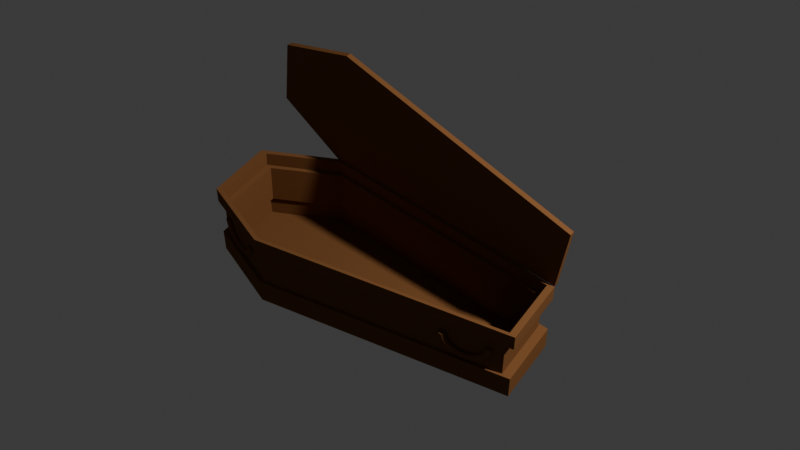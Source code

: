 # Source: tabut.blend  (saved by Blender 4.4.32; exported with 4.5.12 LTS)
import bpy
from mathutils import Matrix  # noqa: F401  (used for matrix-valued properties, if any)

bpy.ops.wm.read_factory_settings(use_empty=True)
scene = bpy.context.scene
scene.name = 'Scene'

# ---- collections
col_collection = bpy.data.collections.new('Collection'); scene.collection.children.link(col_collection)

# ---- materials (node trees are filled in below, after node groups)
mat_tabut = bpy.data.materials.new('tabut')

# ---- material node trees
mat_tabut.use_nodes = True; mat_tabut.node_tree.nodes.clear()
_N = mat_tabut.node_tree.nodes; _L = mat_tabut.node_tree.links
n0 = _N.new('ShaderNodeBsdfPrincipled'); n0.name = 'Principled BSDF'; n0.location = (10, 300)
n0.inputs[0].default_value = (0.1912, 0.08228, 0.03071, 1.0)
n0.inputs[2].default_value = 0.7
n0.inputs[3].default_value = 1.0
n1 = _N.new('ShaderNodeOutputMaterial'); n1.name = 'Material Output'; n1.location = (300, 300)
_L.new(n0.outputs[0], n1.inputs[0])
n1.is_active_output = True

# ---- world
world_world = bpy.data.worlds.new('World'); scene.world = world_world
world_world.use_nodes = True; world_world.node_tree.nodes.clear()
_N = world_world.node_tree.nodes; _L = world_world.node_tree.links
n0 = _N.new('ShaderNodeOutputWorld'); n0.name = 'World Output'; n0.location = (300, 300)
n1 = _N.new('ShaderNodeBackground'); n1.name = 'Background'; n1.location = (10, 300)
n1.inputs[0].default_value = (0.05088, 0.05088, 0.05088, 1.0)
_L.new(n1.outputs[0], n0.inputs[0])
n0.is_active_output = True
world_world.color = (0.05088, 0.05088, 0.05088)
world_world.sun_shadow_jitter_overblur = 0.0

# ---- cameras
cam_camera = bpy.data.cameras.new('Camera')
cam_camera.clip_end = 100.0
cam_camera.ortho_scale = 7.314

# ---- lights
light_light = bpy.data.lights.new('Light', 'POINT')
light_light.energy = 1000.0
light_light.shadow_soft_size = 0.1

# ---- meshes
me_tabut = bpy.data.meshes.new('tabut')
me_tabut.from_pydata([(-0.2293, -0.6916, 0.1018), (-0.2189, -0.6901, 0.1052), (-0.2125, -0.6892, 0.1139), (-0.2125, -0.6892, 0.1248), (-0.2189, -0.6901, 0.1336), (-0.2293, -0.6916, 0.1369), (-0.2397, -0.6931, 0.1336), (-0.2461, -0.6941, 0.1248), (-0.2461, -0.6941, 0.1139), (-0.2397, -0.6931, 0.1052), (-0.2326, -0.6685, 0.1035), (-0.2222, -0.6676, 0.1068), (-0.2155, -0.6681, 0.1154), (-0.2153, -0.67, 0.1262), (-0.2215, -0.6724, 0.1348), (-0.2318, -0.6745, 0.1381), (-0.2422, -0.6755, 0.1348), (-0.2489, -0.6749, 0.1262), (-0.2491, -0.673, 0.1154), (-0.2429, -0.6706, 0.1068), (-0.2359, -0.6459, 0.1084), (-0.2254, -0.6455, 0.1116), (-0.2185, -0.6476, 0.1199), (-0.218, -0.6513, 0.1302), (-0.224, -0.6552, 0.1386), (-0.2342, -0.6578, 0.1418), (-0.2447, -0.6582, 0.1386), (-0.2516, -0.6562, 0.1302), (-0.2521, -0.6525, 0.1199), (-0.2461, -0.6486, 0.1116), (-0.239, -0.6245, 0.1165), (-0.2284, -0.6246, 0.1195), (-0.2213, -0.6281, 0.1273), (-0.2205, -0.6335, 0.1369), (-0.2263, -0.6388, 0.1448), (-0.2365, -0.642, 0.1478), (-0.2471, -0.6418, 0.1448), (-0.2541, -0.6384, 0.1369), (-0.2549, -0.6329, 0.1273), (-0.2492, -0.6276, 0.1195), (-0.2419, -0.6047, 0.1275), (-0.2312, -0.6053, 0.1302), (-0.2239, -0.6101, 0.1373), (-0.2229, -0.6171, 0.1461), (-0.2285, -0.6237, 0.1532), (-0.2386, -0.6274, 0.1559), (-0.2493, -0.6267, 0.1532), (-0.2565, -0.6219, 0.1461), (-0.2575, -0.6149, 0.1373), (-0.252, -0.6083, 0.1302), (-0.2444, -0.587, 0.1412), (-0.2337, -0.5881, 0.1436), (-0.2263, -0.594, 0.1498), (-0.2251, -0.6024, 0.1575), (-0.2305, -0.6102, 0.1637), (-0.2405, -0.6143, 0.166), (-0.2512, -0.6132, 0.1637), (-0.2587, -0.6073, 0.1575), (-0.2599, -0.5989, 0.1498), (-0.2544, -0.5911, 0.1436), (-0.2466, -0.5719, 0.1573), (-0.2358, -0.5734, 0.1592), (-0.2283, -0.5803, 0.1644), (-0.2269, -0.5899, 0.1708), (-0.2321, -0.5987, 0.1759), (-0.2421, -0.6032, 0.1779), (-0.2529, -0.6017, 0.1759), (-0.2605, -0.5948, 0.1708), (-0.2619, -0.5852, 0.1644), (-0.2566, -0.5764, 0.1592), (-0.2484, -0.5598, 0.1753), (-0.2375, -0.5616, 0.1768), (-0.2299, -0.5692, 0.1808), (-0.2283, -0.5799, 0.1857), (-0.2335, -0.5894, 0.1897), (-0.2434, -0.5942, 0.1912), (-0.2543, -0.5924, 0.1897), (-0.2619, -0.5847, 0.1857), (-0.2635, -0.5741, 0.1808), (-0.2583, -0.5646, 0.1768), (-0.2497, -0.5509, 0.1948), (-0.2388, -0.5529, 0.1958), (-0.231, -0.5612, 0.1985), (-0.2294, -0.5725, 0.2019), (-0.2345, -0.5826, 0.2046), (-0.2444, -0.5876, 0.2056), (-0.2552, -0.5856, 0.2046), (-0.263, -0.5774, 0.2019), (-0.2646, -0.566, 0.1985), (-0.2595, -0.5559, 0.1958), (-0.2505, -0.5455, 0.2153), (-0.2395, -0.5476, 0.2158), (-0.2317, -0.5562, 0.2172), (-0.23, -0.568, 0.2189), (-0.2351, -0.5785, 0.2203), (-0.2449, -0.5836, 0.2208), (-0.2558, -0.5815, 0.2203), (-0.2636, -0.5729, 0.2189), (-0.2654, -0.5611, 0.2172), (-0.2603, -0.5506, 0.2158), (-0.2507, -0.5437, 0.2364), (-0.2398, -0.5459, 0.2364), (-0.232, -0.5546, 0.2364), (-0.2303, -0.5665, 0.2364), (-0.2353, -0.5771, 0.2364), (-0.2451, -0.5823, 0.2364), (-0.256, -0.5801, 0.2364), (-0.2639, -0.5714, 0.2364), (-0.2656, -0.5594, 0.2364), (-0.2606, -0.5489, 0.2364), (-0.2078, -0.8396, 0.2364), (-0.198, -0.8344, 0.2364), (-0.193, -0.8238, 0.2364), (-0.1947, -0.8119, 0.2364), (-0.2025, -0.8032, 0.2364), (-0.2134, -0.801, 0.2364), (-0.2233, -0.8062, 0.2364), (-0.2283, -0.8168, 0.2364), (-0.2266, -0.8287, 0.2364), (-0.2187, -0.8374, 0.2364), (-0.2081, -0.8378, 0.2153), (-0.1982, -0.8326, 0.2158), (-0.1932, -0.8222, 0.2172), (-0.1949, -0.8104, 0.2189), (-0.2027, -0.8018, 0.2203), (-0.2136, -0.7996, 0.2208), (-0.2235, -0.8048, 0.2203), (-0.2285, -0.8152, 0.2189), (-0.2268, -0.827, 0.2172), (-0.219, -0.8356, 0.2158), (-0.2089, -0.8323, 0.1948), (-0.199, -0.8273, 0.1958), (-0.1939, -0.8172, 0.1985), (-0.1956, -0.8059, 0.2019), (-0.2033, -0.7976, 0.2046), (-0.2142, -0.7956, 0.2056), (-0.2241, -0.8006, 0.2046), (-0.2292, -0.8108, 0.2019), (-0.2275, -0.8221, 0.1985), (-0.2198, -0.8303, 0.1958), (-0.2102, -0.8235, 0.1753), (-0.2003, -0.8187, 0.1768), (-0.1951, -0.8091, 0.1808), (-0.1966, -0.7985, 0.1857), (-0.2043, -0.7908, 0.1897), (-0.2151, -0.7891, 0.1912), (-0.2251, -0.7939, 0.1897), (-0.2302, -0.8034, 0.1857), (-0.2287, -0.814, 0.1808), (-0.221, -0.8217, 0.1768), (-0.2119, -0.8113, 0.1573), (-0.202, -0.8068, 0.1592), (-0.1967, -0.7981, 0.1644), (-0.1981, -0.7885, 0.1708), (-0.2056, -0.7816, 0.1759), (-0.2164, -0.7801, 0.1779), (-0.2264, -0.7846, 0.1759), (-0.2317, -0.7933, 0.1708), (-0.2303, -0.803, 0.1644), (-0.2227, -0.8098, 0.1592), (-0.2141, -0.7962, 0.1412), (-0.2041, -0.7921, 0.1436), (-0.1987, -0.7844, 0.1498), (-0.1999, -0.7759, 0.1575), (-0.2073, -0.7701, 0.1637), (-0.2181, -0.769, 0.166), (-0.2281, -0.7731, 0.1637), (-0.2335, -0.7808, 0.1575), (-0.2323, -0.7893, 0.1498), (-0.2249, -0.7951, 0.1436), (-0.2167, -0.7786, 0.1275), (-0.2066, -0.7749, 0.1302), (-0.201, -0.7683, 0.1373), (-0.202, -0.7613, 0.1461), (-0.2093, -0.7566, 0.1532), (-0.22, -0.7559, 0.1559), (-0.23, -0.7596, 0.1532), (-0.2356, -0.7662, 0.1461), (-0.2346, -0.7732, 0.1373), (-0.2274, -0.7779, 0.1302), (-0.2195, -0.7588, 0.1165), (-0.2094, -0.7556, 0.1195), (-0.2036, -0.7503, 0.1273), (-0.2044, -0.7449, 0.1369), (-0.2114, -0.7414, 0.1448), (-0.2221, -0.7413, 0.1478), (-0.2322, -0.7445, 0.1448), (-0.238, -0.7498, 0.1369), (-0.2372, -0.7552, 0.1273), (-0.2302, -0.7586, 0.1195), (-0.2226, -0.7373, 0.1084), (-0.2124, -0.7347, 0.1116), (-0.2064, -0.7308, 0.1199), (-0.207, -0.7271, 0.1302), (-0.2138, -0.7251, 0.1386), (-0.2244, -0.7254, 0.1418), (-0.2346, -0.7281, 0.1386), (-0.2406, -0.732, 0.1302), (-0.24, -0.7357, 0.1199), (-0.2332, -0.7377, 0.1116), (-0.2259, -0.7148, 0.1035), (-0.2156, -0.7127, 0.1068), (-0.2094, -0.7103, 0.1154), (-0.2097, -0.7084, 0.1262), (-0.2163, -0.7078, 0.1348), (-0.2268, -0.7087, 0.1381), (-0.2371, -0.7108, 0.1348), (-0.2433, -0.7133, 0.1262), (-0.243, -0.7151, 0.1154), (-0.2364, -0.7157, 0.1068), (-0.2005, -0.95, -0.0716), (-0.2005, -0.95, 0.0716), (-0.1964, 0.95, -0.07014), (-0.1964, 0.95, 0.07014), (0.2005, -0.95, -0.0716), (0.2005, -0.95, 0.0716), (0.1964, 0.95, -0.07014), (0.1964, 0.95, 0.07014), (-0.3866, 0.5257, -0.07613), (-0.3866, 0.5257, 0.06885), (0.3866, 0.5257, -0.07613), (0.3866, 0.5257, 0.06885), (-0.369, 0.5097, 0.06891), (-0.1874, 0.9147, 0.07014), (0.1874, 0.9147, 0.07014), (0.369, 0.5097, 0.06891), (0.1913, -0.8987, 0.07153), (-0.1913, -0.8987, 0.07153), (-0.369, 0.5096, 0.3057), (-0.1874, 0.9145, 0.307), (0.1874, 0.9145, 0.307), (0.369, 0.5096, 0.3057), (0.1913, -0.8989, 0.3084), (-0.1913, -0.8989, 0.3084), (-0.3878, 0.5266, 0.3084), (-0.197, 0.9521, 0.3097), (0.197, 0.9521, 0.3097), (0.3878, 0.5265, 0.3084), (0.2011, -0.9534, 0.3112), (-0.2011, -0.9534, 0.3112), (-0.3878, 0.5265, 0.4013), (-0.197, 0.9521, 0.4026), (0.197, 0.9521, 0.4026), (0.3878, 0.5265, 0.4013), (0.2011, -0.9535, 0.4041), (-0.2011, -0.9535, 0.4041), (-0.1903, -0.9192, -0.0672), (-0.1903, -0.9196, 0.06712), (-0.1903, 0.9145, -0.06566), (-0.1901, 0.916, 0.06539), (0.1903, -0.9192, -0.0672), (0.1903, -0.9196, 0.06712), (0.1903, 0.9145, -0.06566), (0.1901, 0.916, 0.06539), (-0.3707, 0.5159, -0.07151), (-0.3704, 0.5161, 0.06433), (0.3707, 0.5159, -0.07151), (0.3704, 0.5161, 0.06433), (-0.358, 0.5032, 0.06261), (-0.1826, 0.8886, 0.06412), (0.1826, 0.8886, 0.06412), (0.358, 0.5032, 0.06261), (0.185, -0.8804, 0.06499), (-0.185, -0.8804, 0.06499), (-0.3538, 0.5014, 0.3108), (-0.1816, 0.8801, 0.3117), (0.1816, 0.8801, 0.3117), (0.3538, 0.5014, 0.3108), (0.1819, -0.874, 0.3138), (-0.1819, -0.874, 0.3138), (-0.3702, 0.5158, 0.3122), (-0.19, 0.9141, 0.3135), (0.19, 0.9141, 0.3135), (0.3702, 0.5158, 0.3122), (0.1903, -0.9203, 0.315), (-0.1903, -0.9203, 0.315), (-0.3674, 0.5144, 0.4013), (-0.189, 0.9081, 0.4026), (0.189, 0.9081, 0.4026), (0.3674, 0.5144, 0.4013), (0.1884, -0.9155, 0.4041), (-0.1884, -0.9155, 0.4041), (-0.2702, 0.7448, 0.111), (-0.2607, 0.7405, 0.1141), (-0.2547, 0.7379, 0.1223), (-0.2547, 0.7379, 0.1324), (-0.2607, 0.7405, 0.1406), (-0.2702, 0.7448, 0.1437), (-0.2798, 0.7491, 0.1406), (-0.2858, 0.7517, 0.1324), (-0.2858, 0.7517, 0.1223), (-0.2798, 0.7491, 0.1141), (-0.2608, 0.7662, 0.1126), (-0.2514, 0.7614, 0.1156), (-0.2461, 0.7574, 0.1237), (-0.2469, 0.7556, 0.1337), (-0.2534, 0.7569, 0.1418), (-0.2632, 0.7606, 0.1449), (-0.2726, 0.7654, 0.1418), (-0.2779, 0.7694, 0.1337), (-0.2771, 0.7711, 0.1237), (-0.2706, 0.7699, 0.1156), (-0.2515, 0.787, 0.1171), (-0.2424, 0.7817, 0.1201), (-0.2377, 0.7763, 0.1279), (-0.2392, 0.7729, 0.1375), (-0.2463, 0.7728, 0.1453), (-0.2564, 0.776, 0.1482), (-0.2655, 0.7813, 0.1453), (-0.2702, 0.7867, 0.1375), (-0.2687, 0.7901, 0.1279), (-0.2616, 0.7902, 0.1201), (-0.2427, 0.8068, 0.1247), (-0.2338, 0.801, 0.1275), (-0.2297, 0.7944, 0.1347), (-0.2319, 0.7894, 0.1437), (-0.2396, 0.788, 0.151), (-0.2499, 0.7907, 0.1538), (-0.2588, 0.7965, 0.151), (-0.263, 0.8031, 0.1437), (-0.2607, 0.8081, 0.1347), (-0.253, 0.8096, 0.1275), (-0.2346, 0.8251, 0.135), (-0.2259, 0.8189, 0.1375), (-0.2223, 0.811, 0.1441), (-0.2252, 0.8045, 0.1523), (-0.2334, 0.8019, 0.1589), (-0.2439, 0.8042, 0.1614), (-0.2526, 0.8104, 0.1589), (-0.2562, 0.8183, 0.1523), (-0.2534, 0.8248, 0.1441), (-0.2451, 0.8274, 0.1375), (-0.2274, 0.8414, 0.1477), (-0.2189, 0.8348, 0.1499), (-0.2157, 0.8259, 0.1557), (-0.2192, 0.8181, 0.1629), (-0.2279, 0.8144, 0.1686), (-0.2386, 0.8162, 0.1709), (-0.2471, 0.8229, 0.1686), (-0.2502, 0.8318, 0.1629), (-0.2468, 0.8396, 0.1557), (-0.2381, 0.8433, 0.1499), (-0.2212, 0.8554, 0.1627), (-0.2129, 0.8484, 0.1645), (-0.2101, 0.8385, 0.1693), (-0.2141, 0.8296, 0.1753), (-0.2232, 0.825, 0.1801), (-0.234, 0.8265, 0.1819), (-0.2424, 0.8335, 0.1801), (-0.2451, 0.8434, 0.1753), (-0.2412, 0.8523, 0.1693), (-0.232, 0.8569, 0.1645), (-0.2163, 0.8666, 0.1795), (-0.208, 0.8593, 0.1809), (-0.2056, 0.8487, 0.1846), (-0.21, 0.8389, 0.1892), (-0.2194, 0.8336, 0.1929), (-0.2303, 0.8348, 0.1943), (-0.2386, 0.8421, 0.1929), (-0.241, 0.8527, 0.1892), (-0.2366, 0.8625, 0.1846), (-0.2272, 0.8678, 0.1809), (-0.2126, 0.8748, 0.1976), (-0.2045, 0.8673, 0.1986), (-0.2023, 0.8562, 0.2011), (-0.2069, 0.8457, 0.2042), (-0.2166, 0.8399, 0.2068), (-0.2277, 0.8409, 0.2077), (-0.2358, 0.8484, 0.2068), (-0.238, 0.8595, 0.2042), (-0.2333, 0.8699, 0.2011), (-0.2236, 0.8758, 0.1986), (-0.2104, 0.8798, 0.2168), (-0.2023, 0.8722, 0.2172), (-0.2003, 0.8607, 0.2185), (-0.2051, 0.8499, 0.2201), (-0.2149, 0.8437, 0.2214), (-0.226, 0.8446, 0.2219), (-0.2341, 0.8522, 0.2214), (-0.2361, 0.8636, 0.2201), (-0.2313, 0.8745, 0.2185), (-0.2215, 0.8807, 0.2172), (-0.2097, 0.8815, 0.2364), (-0.2016, 0.8738, 0.2364), (-0.1996, 0.8623, 0.2364), (-0.2045, 0.8513, 0.2364), (-0.2144, 0.845, 0.2364), (-0.2255, 0.8458, 0.2364), (-0.2335, 0.8535, 0.2364), (-0.2355, 0.865, 0.2364), (-0.2306, 0.876, 0.2364), (-0.2208, 0.8823, 0.2364), (-0.3308, 0.6081, 0.2364), (-0.3197, 0.6073, 0.2364), (-0.3099, 0.6136, 0.2364), (-0.305, 0.6246, 0.2364), (-0.3069, 0.6361, 0.2364), (-0.315, 0.6438, 0.2364), (-0.3261, 0.6446, 0.2364), (-0.336, 0.6383, 0.2364), (-0.3409, 0.6273, 0.2364), (-0.3389, 0.6158, 0.2364), (-0.3301, 0.6098, 0.2168), (-0.319, 0.6089, 0.2172), (-0.3092, 0.6151, 0.2185), (-0.3043, 0.626, 0.2201), (-0.3064, 0.6374, 0.2214), (-0.3145, 0.645, 0.2219), (-0.3256, 0.6459, 0.2214), (-0.3354, 0.6397, 0.2201), (-0.3402, 0.6289, 0.2185), (-0.3382, 0.6174, 0.2172), (-0.3279, 0.6148, 0.1976), (-0.3168, 0.6138, 0.1986), (-0.3072, 0.6197, 0.2011), (-0.3025, 0.6301, 0.2042), (-0.3047, 0.6412, 0.2068), (-0.3128, 0.6487, 0.2077), (-0.3239, 0.6497, 0.2068), (-0.3335, 0.6439, 0.2042), (-0.3382, 0.6334, 0.2011), (-0.336, 0.6223, 0.1986), (-0.3242, 0.623, 0.1795), (-0.3133, 0.6218, 0.1809), (-0.3038, 0.6271, 0.1846), (-0.2995, 0.6369, 0.1892), (-0.3019, 0.6475, 0.1929), (-0.3101, 0.6548, 0.1943), (-0.3211, 0.656, 0.1929), (-0.3305, 0.6507, 0.1892), (-0.3349, 0.6409, 0.1846), (-0.3325, 0.6303, 0.1809), (-0.3193, 0.6342, 0.1627), (-0.3084, 0.6327, 0.1645), (-0.2993, 0.6373, 0.1693), (-0.2954, 0.6462, 0.1753), (-0.2981, 0.6561, 0.1801), (-0.3065, 0.6631, 0.1819), (-0.3173, 0.6646, 0.1801), (-0.3264, 0.66, 0.1753), (-0.3304, 0.6511, 0.1693), (-0.3276, 0.6412, 0.1645), (-0.3131, 0.6482, 0.1477), (-0.3024, 0.6463, 0.1499), (-0.2937, 0.65, 0.1557), (-0.2903, 0.6578, 0.1629), (-0.2934, 0.6667, 0.1686), (-0.3019, 0.6734, 0.1709), (-0.3126, 0.6752, 0.1686), (-0.3213, 0.6715, 0.1629), (-0.3247, 0.6637, 0.1557), (-0.3216, 0.6548, 0.1499), (-0.3059, 0.6645, 0.135), (-0.2954, 0.6622, 0.1375), (-0.2871, 0.6648, 0.1441), (-0.2843, 0.6713, 0.1523), (-0.2879, 0.6792, 0.1589), (-0.2966, 0.6854, 0.1614), (-0.307, 0.6877, 0.1589), (-0.3153, 0.6851, 0.1523), (-0.3182, 0.6786, 0.1441), (-0.3146, 0.6707, 0.1375), (-0.2978, 0.6828, 0.1247), (-0.2875, 0.68, 0.1275), (-0.2798, 0.6815, 0.1347), (-0.2775, 0.6865, 0.1437), (-0.2817, 0.6931, 0.151), (-0.2906, 0.6989, 0.1538), (-0.3009, 0.7016, 0.151), (-0.3086, 0.7002, 0.1437), (-0.3108, 0.6952, 0.1347), (-0.3067, 0.6885, 0.1275), (-0.289, 0.7026, 0.1171), (-0.2789, 0.6994, 0.1201), (-0.2718, 0.6995, 0.1279), (-0.2703, 0.7029, 0.1375), (-0.275, 0.7083, 0.1453), (-0.2841, 0.7136, 0.1482), (-0.2941, 0.7168, 0.1453), (-0.3013, 0.7167, 0.1375), (-0.3028, 0.7133, 0.1279), (-0.2981, 0.7079, 0.1201), (-0.2797, 0.7234, 0.1126), (-0.2699, 0.7197, 0.1156), (-0.2633, 0.7185, 0.1237), (-0.2626, 0.7202, 0.1337), (-0.2679, 0.7242, 0.1418), (-0.2773, 0.729, 0.1449), (-0.2871, 0.7327, 0.1418), (-0.2936, 0.7339, 0.1337), (-0.2944, 0.7322, 0.1237), (-0.2891, 0.7282, 0.1156), (0.3995, 0.4362, 1.167), (0.455, 0.8779, 1.028), (0.4607, 0.9244, 0.6368), (0.4107, 0.5276, 0.3968), (0.2316, -0.9533, 0.4064), (0.2258, -1.001, 0.8056), (0.3697, 0.4398, 1.167), (0.4257, 0.8852, 1.028), (0.4314, 0.9316, 0.6372), (0.3809, 0.5312, 0.3968), (0.2016, -0.9518, 0.4061), (0.1958, -0.9992, 0.8054)], [], [(0, 10, 11, 1), (1, 11, 12, 2), (2, 12, 13, 3), (3, 13, 14, 4), (4, 14, 15, 5), (5, 15, 16, 6), (6, 16, 17, 7), (7, 17, 18, 8), (8, 18, 19, 9), (9, 19, 10, 0), (10, 20, 21, 11), (11, 21, 22, 12), (12, 22, 23, 13), (13, 23, 24, 14), (14, 24, 25, 15), (15, 25, 26, 16), (16, 26, 27, 17), (17, 27, 28, 18), (18, 28, 29, 19), (19, 29, 20, 10), (20, 30, 31, 21), (21, 31, 32, 22), (22, 32, 33, 23), (23, 33, 34, 24), (24, 34, 35, 25), (25, 35, 36, 26), (26, 36, 37, 27), (27, 37, 38, 28), (28, 38, 39, 29), (29, 39, 30, 20), (30, 40, 41, 31), (31, 41, 42, 32), (32, 42, 43, 33), (33, 43, 44, 34), (34, 44, 45, 35), (35, 45, 46, 36), (36, 46, 47, 37), (37, 47, 48, 38), (38, 48, 49, 39), (39, 49, 40, 30), (40, 50, 51, 41), (41, 51, 52, 42), (42, 52, 53, 43), (43, 53, 54, 44), (44, 54, 55, 45), (45, 55, 56, 46), (46, 56, 57, 47), (47, 57, 58, 48), (48, 58, 59, 49), (49, 59, 50, 40), (50, 60, 61, 51), (51, 61, 62, 52), (52, 62, 63, 53), (53, 63, 64, 54), (54, 64, 65, 55), (55, 65, 66, 56), (56, 66, 67, 57), (57, 67, 68, 58), (58, 68, 69, 59), (59, 69, 60, 50), (60, 70, 71, 61), (61, 71, 72, 62), (62, 72, 73, 63), (63, 73, 74, 64), (64, 74, 75, 65), (65, 75, 76, 66), (66, 76, 77, 67), (67, 77, 78, 68), (68, 78, 79, 69), (69, 79, 70, 60), (70, 80, 81, 71), (71, 81, 82, 72), (72, 82, 83, 73), (73, 83, 84, 74), (74, 84, 85, 75), (75, 85, 86, 76), (76, 86, 87, 77), (77, 87, 88, 78), (78, 88, 89, 79), (79, 89, 80, 70), (80, 90, 91, 81), (81, 91, 92, 82), (82, 92, 93, 83), (83, 93, 94, 84), (84, 94, 95, 85), (85, 95, 96, 86), (86, 96, 97, 87), (87, 97, 98, 88), (88, 98, 99, 89), (89, 99, 90, 80), (114, 115, 116, 117, 118, 119, 110, 111, 112, 113), (104, 105, 106, 107, 108, 109, 100, 101, 102, 103), (120, 130, 131, 121), (121, 131, 132, 122), (122, 132, 133, 123), (123, 133, 134, 124), (124, 134, 135, 125), (125, 135, 136, 126), (126, 136, 137, 127), (127, 137, 138, 128), (128, 138, 139, 129), (129, 139, 130, 120), (130, 140, 141, 131), (131, 141, 142, 132), (132, 142, 143, 133), (133, 143, 144, 134), (134, 144, 145, 135), (135, 145, 146, 136), (136, 146, 147, 137), (137, 147, 148, 138), (138, 148, 149, 139), (139, 149, 140, 130), (140, 150, 151, 141), (141, 151, 152, 142), (142, 152, 153, 143), (143, 153, 154, 144), (144, 154, 155, 145), (145, 155, 156, 146), (146, 156, 157, 147), (147, 157, 158, 148), (148, 158, 159, 149), (149, 159, 150, 140), (150, 160, 161, 151), (151, 161, 162, 152), (152, 162, 163, 153), (153, 163, 164, 154), (154, 164, 165, 155), (155, 165, 166, 156), (156, 166, 167, 157), (157, 167, 168, 158), (158, 168, 169, 159), (159, 169, 160, 150), (160, 170, 171, 161), (161, 171, 172, 162), (162, 172, 173, 163), (163, 173, 174, 164), (164, 174, 175, 165), (165, 175, 176, 166), (166, 176, 177, 167), (167, 177, 178, 168), (168, 178, 179, 169), (169, 179, 170, 160), (170, 180, 181, 171), (171, 181, 182, 172), (172, 182, 183, 173), (173, 183, 184, 174), (174, 184, 185, 175), (175, 185, 186, 176), (176, 186, 187, 177), (177, 187, 188, 178), (178, 188, 189, 179), (179, 189, 180, 170), (180, 190, 191, 181), (181, 191, 192, 182), (182, 192, 193, 183), (183, 193, 194, 184), (184, 194, 195, 185), (185, 195, 196, 186), (186, 196, 197, 187), (187, 197, 198, 188), (188, 198, 199, 189), (189, 199, 190, 180), (190, 200, 201, 191), (191, 201, 202, 192), (192, 202, 203, 193), (193, 203, 204, 194), (194, 204, 205, 195), (195, 205, 206, 196), (196, 206, 207, 197), (197, 207, 208, 198), (198, 208, 209, 199), (199, 209, 200, 190), (200, 0, 1, 201), (201, 1, 2, 202), (202, 2, 3, 203), (203, 3, 4, 204), (204, 4, 5, 205), (205, 5, 6, 206), (206, 6, 7, 207), (207, 7, 8, 208), (208, 8, 9, 209), (209, 9, 0, 200), (91, 90, 100, 101), (95, 94, 104, 105), (97, 96, 106, 107), (99, 98, 108, 109), (90, 99, 109, 100), (98, 97, 107, 108), (92, 91, 101, 102), (93, 92, 102, 103), (94, 93, 103, 104), (96, 95, 105, 106), (118, 117, 127, 128), (119, 118, 128, 129), (119, 129, 120, 110), (111, 110, 120, 121), (112, 111, 121, 122), (117, 116, 126, 127), (116, 115, 125, 126), (115, 114, 124, 125), (114, 113, 123, 124), (113, 112, 122, 123), (218, 219, 213, 212), (212, 213, 217, 216), (220, 221, 215, 214), (214, 215, 211, 210), (218, 220, 214, 210), (221, 217, 224, 225), (215, 221, 225, 226), (212, 216, 220, 218), (216, 217, 221, 220), (210, 211, 219, 218), (227, 226, 232, 233), (225, 224, 230, 231), (219, 211, 227, 222), (213, 219, 222, 223), (211, 215, 226, 227), (217, 213, 223, 224), (232, 231, 237, 238), (228, 233, 239, 234), (224, 223, 229, 230), (222, 227, 233, 228), (226, 225, 231, 232), (223, 222, 228, 229), (236, 235, 241, 242), (239, 238, 244, 245), (229, 228, 234, 235), (231, 230, 236, 237), (233, 232, 238, 239), (230, 229, 235, 236), (234, 239, 245, 240), (238, 237, 243, 244), (235, 234, 240, 241), (237, 236, 242, 243), (254, 248, 249, 255), (248, 252, 253, 249), (256, 250, 251, 257), (250, 246, 247, 251), (254, 246, 250, 256), (257, 261, 260, 253), (251, 262, 261, 257), (248, 254, 256, 252), (252, 256, 257, 253), (246, 254, 255, 247), (263, 269, 268, 262), (261, 267, 266, 260), (255, 258, 263, 247), (249, 259, 258, 255), (247, 263, 262, 251), (253, 260, 259, 249), (268, 274, 273, 267), (264, 270, 275, 269), (260, 266, 265, 259), (258, 264, 269, 263), (262, 268, 267, 261), (259, 265, 264, 258), (272, 278, 277, 271), (275, 281, 280, 274), (265, 271, 270, 264), (267, 273, 272, 266), (269, 275, 274, 268), (266, 272, 271, 265), (270, 276, 281, 275), (274, 280, 279, 273), (271, 277, 276, 270), (273, 279, 278, 272), (241, 240, 276, 277), (242, 241, 277, 278), (244, 243, 279, 280), (245, 244, 280, 281), (240, 245, 281, 276), (243, 242, 278, 279), (282, 292, 293, 283), (283, 293, 294, 284), (284, 294, 295, 285), (285, 295, 296, 286), (286, 296, 297, 287), (287, 297, 298, 288), (288, 298, 299, 289), (289, 299, 300, 290), (290, 300, 301, 291), (291, 301, 292, 282), (292, 302, 303, 293), (293, 303, 304, 294), (294, 304, 305, 295), (295, 305, 306, 296), (296, 306, 307, 297), (297, 307, 308, 298), (298, 308, 309, 299), (299, 309, 310, 300), (300, 310, 311, 301), (301, 311, 302, 292), (302, 312, 313, 303), (303, 313, 314, 304), (304, 314, 315, 305), (305, 315, 316, 306), (306, 316, 317, 307), (307, 317, 318, 308), (308, 318, 319, 309), (309, 319, 320, 310), (310, 320, 321, 311), (311, 321, 312, 302), (312, 322, 323, 313), (313, 323, 324, 314), (314, 324, 325, 315), (315, 325, 326, 316), (316, 326, 327, 317), (317, 327, 328, 318), (318, 328, 329, 319), (319, 329, 330, 320), (320, 330, 331, 321), (321, 331, 322, 312), (322, 332, 333, 323), (323, 333, 334, 324), (324, 334, 335, 325), (325, 335, 336, 326), (326, 336, 337, 327), (327, 337, 338, 328), (328, 338, 339, 329), (329, 339, 340, 330), (330, 340, 341, 331), (331, 341, 332, 322), (332, 342, 343, 333), (333, 343, 344, 334), (334, 344, 345, 335), (335, 345, 346, 336), (336, 346, 347, 337), (337, 347, 348, 338), (338, 348, 349, 339), (339, 349, 350, 340), (340, 350, 351, 341), (341, 351, 342, 332), (342, 352, 353, 343), (343, 353, 354, 344), (344, 354, 355, 345), (345, 355, 356, 346), (346, 356, 357, 347), (347, 357, 358, 348), (348, 358, 359, 349), (349, 359, 360, 350), (350, 360, 361, 351), (351, 361, 352, 342), (352, 362, 363, 353), (353, 363, 364, 354), (354, 364, 365, 355), (355, 365, 366, 356), (356, 366, 367, 357), (357, 367, 368, 358), (358, 368, 369, 359), (359, 369, 370, 360), (360, 370, 371, 361), (361, 371, 362, 352), (362, 372, 373, 363), (363, 373, 374, 364), (364, 374, 375, 365), (365, 375, 376, 366), (366, 376, 377, 367), (367, 377, 378, 368), (368, 378, 379, 369), (369, 379, 380, 370), (370, 380, 381, 371), (371, 381, 372, 362), (396, 397, 398, 399, 400, 401, 392, 393, 394, 395), (386, 387, 388, 389, 390, 391, 382, 383, 384, 385), (402, 412, 413, 403), (403, 413, 414, 404), (404, 414, 415, 405), (405, 415, 416, 406), (406, 416, 417, 407), (407, 417, 418, 408), (408, 418, 419, 409), (409, 419, 420, 410), (410, 420, 421, 411), (411, 421, 412, 402), (412, 422, 423, 413), (413, 423, 424, 414), (414, 424, 425, 415), (415, 425, 426, 416), (416, 426, 427, 417), (417, 427, 428, 418), (418, 428, 429, 419), (419, 429, 430, 420), (420, 430, 431, 421), (421, 431, 422, 412), (422, 432, 433, 423), (423, 433, 434, 424), (424, 434, 435, 425), (425, 435, 436, 426), (426, 436, 437, 427), (427, 437, 438, 428), (428, 438, 439, 429), (429, 439, 440, 430), (430, 440, 441, 431), (431, 441, 432, 422), (432, 442, 443, 433), (433, 443, 444, 434), (434, 444, 445, 435), (435, 445, 446, 436), (436, 446, 447, 437), (437, 447, 448, 438), (438, 448, 449, 439), (439, 449, 450, 440), (440, 450, 451, 441), (441, 451, 442, 432), (442, 452, 453, 443), (443, 453, 454, 444), (444, 454, 455, 445), (445, 455, 456, 446), (446, 456, 457, 447), (447, 457, 458, 448), (448, 458, 459, 449), (449, 459, 460, 450), (450, 460, 461, 451), (451, 461, 452, 442), (452, 462, 463, 453), (453, 463, 464, 454), (454, 464, 465, 455), (455, 465, 466, 456), (456, 466, 467, 457), (457, 467, 468, 458), (458, 468, 469, 459), (459, 469, 470, 460), (460, 470, 471, 461), (461, 471, 462, 452), (462, 472, 473, 463), (463, 473, 474, 464), (464, 474, 475, 465), (465, 475, 476, 466), (466, 476, 477, 467), (467, 477, 478, 468), (468, 478, 479, 469), (469, 479, 480, 470), (470, 480, 481, 471), (471, 481, 472, 462), (472, 482, 483, 473), (473, 483, 484, 474), (474, 484, 485, 475), (475, 485, 486, 476), (476, 486, 487, 477), (477, 487, 488, 478), (478, 488, 489, 479), (479, 489, 490, 480), (480, 490, 491, 481), (481, 491, 482, 472), (482, 282, 283, 483), (483, 283, 284, 484), (484, 284, 285, 485), (485, 285, 286, 486), (486, 286, 287, 487), (487, 287, 288, 488), (488, 288, 289, 489), (489, 289, 290, 490), (490, 290, 291, 491), (491, 291, 282, 482), (373, 372, 382, 383), (377, 376, 386, 387), (379, 378, 388, 389), (381, 380, 390, 391), (372, 381, 391, 382), (380, 379, 389, 390), (374, 373, 383, 384), (375, 374, 384, 385), (376, 375, 385, 386), (378, 377, 387, 388), (400, 399, 409, 410), (401, 400, 410, 411), (401, 411, 402, 392), (393, 392, 402, 403), (394, 393, 403, 404), (399, 398, 408, 409), (398, 397, 407, 408), (397, 396, 406, 407), (396, 395, 405, 406), (395, 394, 404, 405), (495, 492, 497, 496), (494, 493, 492, 495), (501, 502, 503, 498), (500, 501, 498, 499), (492, 493, 499, 498), (493, 494, 500, 499), (495, 496, 502, 501), (496, 497, 503, 502), (497, 492, 498, 503), (494, 495, 501, 500)])
_uv = me_tabut.uv_layers.new(name='UVMap')
_uv.uv.foreach_set('vector', [0.525, 0.6, 0.55, 0.6, 0.55, 0.7, 0.525, 0.7, 0.525, 0.7, 0.55, 0.7, 0.55, 0.8, 0.525, 0.8, 0.525, 0.8, 0.55, 0.8, 0.55, 0.9, 0.525, 0.9, 0.525, 0.9, 0.55, 0.9, 0.55, 1.0, 0.525, 1.0, 0.525, -1.11e-16, 0.55, -1.11e-16, 0.55, 0.1, 0.525, 0.1, 0.525, 0.1, 0.55, 0.1, 0.55, 0.2, 0.525, 0.2, 0.525, 0.2, 0.55, 0.2, 0.55, 0.3, 0.525, 0.3, 0.525, 0.3, 0.55, 0.3, 0.55, 0.4, 0.525, 0.4, 0.525, 0.4, 0.55, 0.4, 0.55, 0.5, 0.525, 0.5, 0.525, 0.5, 0.55, 0.5, 0.55, 0.6, 0.525, 0.6, 0.55, 0.6, 0.575, 0.6, 0.575, 0.7, 0.55, 0.7, 0.55, 0.7, 0.575, 0.7, 0.575, 0.8, 0.55, 0.8, 0.55, 0.8, 0.575, 0.8, 0.575, 0.9, 0.55, 0.9, 0.55, 0.9, 0.575, 0.9, 0.575, 1.0, 0.55, 1.0, 0.55, -1.11e-16, 0.575, -1.11e-16, 0.575, 0.1, 0.55, 0.1, 0.55, 0.1, 0.575, 0.1, 0.575, 0.2, 0.55, 0.2, 0.55, 0.2, 0.575, 0.2, 0.575, 0.3, 0.55, 0.3, 0.55, 0.3, 0.575, 0.3, 0.575, 0.4, 0.55, 0.4, 0.55, 0.4, 0.575, 0.4, 0.575, 0.5, 0.55, 0.5, 0.55, 0.5, 0.575, 0.5, 0.575, 0.6, 0.55, 0.6, 0.575, 0.6, 0.6, 0.6, 0.6, 0.7, 0.575, 0.7, 0.575, 0.7, 0.6, 0.7, 0.6, 0.8, 0.575, 0.8, 0.575, 0.8, 0.6, 0.8, 0.6, 0.9, 0.575, 0.9, 0.575, 0.9, 0.6, 0.9, 0.6, 1.0, 0.575, 1.0, 0.575, -1.11e-16, 0.6, -1.11e-16, 0.6, 0.1, 0.575, 0.1, 0.575, 0.1, 0.6, 0.1, 0.6, 0.2, 0.575, 0.2, 0.575, 0.2, 0.6, 0.2, 0.6, 0.3, 0.575, 0.3, 0.575, 0.3, 0.6, 0.3, 0.6, 0.4, 0.575, 0.4, 0.575, 0.4, 0.6, 0.4, 0.6, 0.5, 0.575, 0.5, 0.575, 0.5, 0.6, 0.5, 0.6, 0.6, 0.575, 0.6, 0.6, 0.6, 0.625, 0.6, 0.625, 0.7, 0.6, 0.7, 0.6, 0.7, 0.625, 0.7, 0.625, 0.8, 0.6, 0.8, 0.6, 0.8, 0.625, 0.8, 0.625, 0.9, 0.6, 0.9, 0.6, 0.9, 0.625, 0.9, 0.625, 1.0, 0.6, 1.0, 0.6, -1.11e-16, 0.625, -1.11e-16, 0.625, 0.1, 0.6, 0.1, 0.6, 0.1, 0.625, 0.1, 0.625, 0.2, 0.6, 0.2, 0.6, 0.2, 0.625, 0.2, 0.625, 0.3, 0.6, 0.3, 0.6, 0.3, 0.625, 0.3, 0.625, 0.4, 0.6, 0.4, 0.6, 0.4, 0.625, 0.4, 0.625, 0.5, 0.6, 0.5, 0.6, 0.5, 0.625, 0.5, 0.625, 0.6, 0.6, 0.6, 0.625, 0.6, 0.65, 0.6, 0.65, 0.7, 0.625, 0.7, 0.625, 0.7, 0.65, 0.7, 0.65, 0.8, 0.625, 0.8, 0.625, 0.8, 0.65, 0.8, 0.65, 0.9, 0.625, 0.9, 0.625, 0.9, 0.65, 0.9, 0.65, 1.0, 0.625, 1.0, 0.625, -1.11e-16, 0.65, -1.11e-16, 0.65, 0.1, 0.625, 0.1, 0.625, 0.1, 0.65, 0.1, 0.65, 0.2, 0.625, 0.2, 0.625, 0.2, 0.65, 0.2, 0.65, 0.3, 0.625, 0.3, 0.625, 0.3, 0.65, 0.3, 0.65, 0.4, 0.625, 0.4, 0.625, 0.4, 0.65, 0.4, 0.65, 0.5, 0.625, 0.5, 0.625, 0.5, 0.65, 0.5, 0.65, 0.6, 0.625, 0.6, 0.65, 0.6, 0.675, 0.6, 0.675, 0.7, 0.65, 0.7, 0.65, 0.7, 0.675, 0.7, 0.675, 0.8, 0.65, 0.8, 0.65, 0.8, 0.675, 0.8, 0.675, 0.9, 0.65, 0.9, 0.65, 0.9, 0.675, 0.9, 0.675, 1.0, 0.65, 1.0, 0.65, -1.11e-16, 0.675, -1.11e-16, 0.675, 0.1, 0.65, 0.1, 0.65, 0.1, 0.675, 0.1, 0.675, 0.2, 0.65, 0.2, 0.65, 0.2, 0.675, 0.2, 0.675, 0.3, 0.65, 0.3, 0.65, 0.3, 0.675, 0.3, 0.675, 0.4, 0.65, 0.4, 0.65, 0.4, 0.675, 0.4, 0.675, 0.5, 0.65, 0.5, 0.65, 0.5, 0.675, 0.5, 0.675, 0.6, 0.65, 0.6, 0.675, 0.6, 0.7, 0.6, 0.7, 0.7, 0.675, 0.7, 0.675, 0.7, 0.7, 0.7, 0.7, 0.8, 0.675, 0.8, 0.675, 0.8, 0.7, 0.8, 0.7, 0.9, 0.675, 0.9, 0.675, 0.9, 0.7, 0.9, 0.7, 1.0, 0.675, 1.0, 0.675, -1.11e-16, 0.7, -1.11e-16, 0.7, 0.1, 0.675, 0.1, 0.675, 0.1, 0.7, 0.1, 0.7, 0.2, 0.675, 0.2, 0.675, 0.2, 0.7, 0.2, 0.7, 0.3, 0.675, 0.3, 0.675, 0.3, 0.7, 0.3, 0.7, 0.4, 0.675, 0.4, 0.675, 0.4, 0.7, 0.4, 0.7, 0.5, 0.675, 0.5, 0.675, 0.5, 0.7, 0.5, 0.7, 0.6, 0.675, 0.6, 0.7, 0.6, 0.725, 0.6, 0.725, 0.7, 0.7, 0.7, 0.7, 0.7, 0.725, 0.7, 0.725, 0.8, 0.7, 0.8, 0.7, 0.8, 0.725, 0.8, 0.725, 0.9, 0.7, 0.9, 0.7, 0.9, 0.725, 0.9, 0.725, 1.0, 0.7, 1.0, 0.7, -1.11e-16, 0.725, -1.11e-16, 0.725, 0.1, 0.7, 0.1, 0.7, 0.1, 0.725, 0.1, 0.725, 0.2, 0.7, 0.2, 0.7, 0.2, 0.725, 0.2, 0.725, 0.3, 0.7, 0.3, 0.7, 0.3, 0.725, 0.3, 0.725, 0.4, 0.7, 0.4, 0.7, 0.4, 0.725, 0.4, 0.725, 0.5, 0.7, 0.5, 0.7, 0.5, 0.725, 0.5, 0.725, 0.6, 0.7, 0.6, 0.725, 0.6, 0.75, 0.6, 0.75, 0.7, 0.725, 0.7, 0.725, 0.7, 0.75, 0.7, 0.75, 0.8, 0.725, 0.8, 0.725, 0.8, 0.75, 0.8, 0.75, 0.9, 0.725, 0.9, 0.725, 0.9, 0.75, 0.9, 0.75, 1.0, 0.725, 1.0, 0.725, -1.11e-16, 0.75, -1.11e-16, 0.75, 0.1, 0.725, 0.1, 0.725, 0.1, 0.75, 0.1, 0.75, 0.2, 0.725, 0.2, 0.725, 0.2, 0.75, 0.2, 0.75, 0.3, 0.725, 0.3, 0.725, 0.3, 0.75, 0.3, 0.75, 0.4, 0.725, 0.4, 0.725, 0.4, 0.75, 0.4, 0.75, 0.5, 0.725, 0.5, 0.725, 0.5, 0.75, 0.5, 0.75, 0.6, 0.725, 0.6, 0.0, 0.0, 0.0, 0.0, 0.0, 0.0, 0.0, 0.0, 0.0, 0.0, 0.0, 0.0, 0.0, 0.0, 0.0, 0.0, 0.0, 0.0, 0.0, 0.0, 0.0, 0.0, 0.0, 0.0, 0.0, 0.0, 0.0, 0.0, 0.0, 0.0, 0.0, 0.0, 0.0, 0.0, 0.0, 0.0, 0.0, 0.0, 0.0, 0.0, 0.3, 0.6, 0.325, 0.6, 0.325, 0.7, 0.3, 0.7, 0.3, 0.7, 0.325, 0.7, 0.325, 0.8, 0.3, 0.8, 0.3, 0.8, 0.325, 0.8, 0.325, 0.9, 0.3, 0.9, 0.3, 0.9, 0.325, 0.9, 0.325, 1.0, 0.3, 1.0, 0.3, -1.11e-16, 0.325, -1.11e-16, 0.325, 0.1, 0.3, 0.1, 0.3, 0.1, 0.325, 0.1, 0.325, 0.2, 0.3, 0.2, 0.3, 0.2, 0.325, 0.2, 0.325, 0.3, 0.3, 0.3, 0.3, 0.3, 0.325, 0.3, 0.325, 0.4, 0.3, 0.4, 0.3, 0.4, 0.325, 0.4, 0.325, 0.5, 0.3, 0.5, 0.3, 0.5, 0.325, 0.5, 0.325, 0.6, 0.3, 0.6, 0.325, 0.6, 0.35, 0.6, 0.35, 0.7, 0.325, 0.7, 0.325, 0.7, 0.35, 0.7, 0.35, 0.8, 0.325, 0.8, 0.325, 0.8, 0.35, 0.8, 0.35, 0.9, 0.325, 0.9, 0.325, 0.9, 0.35, 0.9, 0.35, 1.0, 0.325, 1.0, 0.325, -1.11e-16, 0.35, -1.11e-16, 0.35, 0.1, 0.325, 0.1, 0.325, 0.1, 0.35, 0.1, 0.35, 0.2, 0.325, 0.2, 0.325, 0.2, 0.35, 0.2, 0.35, 0.3, 0.325, 0.3, 0.325, 0.3, 0.35, 0.3, 0.35, 0.4, 0.325, 0.4, 0.325, 0.4, 0.35, 0.4, 0.35, 0.5, 0.325, 0.5, 0.325, 0.5, 0.35, 0.5, 0.35, 0.6, 0.325, 0.6, 0.35, 0.6, 0.375, 0.6, 0.375, 0.7, 0.35, 0.7, 0.35, 0.7, 0.375, 0.7, 0.375, 0.8, 0.35, 0.8, 0.35, 0.8, 0.375, 0.8, 0.375, 0.9, 0.35, 0.9, 0.35, 0.9, 0.375, 0.9, 0.375, 1.0, 0.35, 1.0, 0.35, -1.11e-16, 0.375, -1.11e-16, 0.375, 0.1, 0.35, 0.1, 0.35, 0.1, 0.375, 0.1, 0.375, 0.2, 0.35, 0.2, 0.35, 0.2, 0.375, 0.2, 0.375, 0.3, 0.35, 0.3, 0.35, 0.3, 0.375, 0.3, 0.375, 0.4, 0.35, 0.4, 0.35, 0.4, 0.375, 0.4, 0.375, 0.5, 0.35, 0.5, 0.35, 0.5, 0.375, 0.5, 0.375, 0.6, 0.35, 0.6, 0.375, 0.6, 0.4, 0.6, 0.4, 0.7, 0.375, 0.7, 0.375, 0.7, 0.4, 0.7, 0.4, 0.8, 0.375, 0.8, 0.375, 0.8, 0.4, 0.8, 0.4, 0.9, 0.375, 0.9, 0.375, 0.9, 0.4, 0.9, 0.4, 1.0, 0.375, 1.0, 0.375, -1.11e-16, 0.4, -1.11e-16, 0.4, 0.1, 0.375, 0.1, 0.375, 0.1, 0.4, 0.1, 0.4, 0.2, 0.375, 0.2, 0.375, 0.2, 0.4, 0.2, 0.4, 0.3, 0.375, 0.3, 0.375, 0.3, 0.4, 0.3, 0.4, 0.4, 0.375, 0.4, 0.375, 0.4, 0.4, 0.4, 0.4, 0.5, 0.375, 0.5, 0.375, 0.5, 0.4, 0.5, 0.4, 0.6, 0.375, 0.6, 0.4, 0.6, 0.425, 0.6, 0.425, 0.7, 0.4, 0.7, 0.4, 0.7, 0.425, 0.7, 0.425, 0.8, 0.4, 0.8, 0.4, 0.8, 0.425, 0.8, 0.425, 0.9, 0.4, 0.9, 0.4, 0.9, 0.425, 0.9, 0.425, 1.0, 0.4, 1.0, 0.4, -1.11e-16, 0.425, -1.11e-16, 0.425, 0.1, 0.4, 0.1, 0.4, 0.1, 0.425, 0.1, 0.425, 0.2, 0.4, 0.2, 0.4, 0.2, 0.425, 0.2, 0.425, 0.3, 0.4, 0.3, 0.4, 0.3, 0.425, 0.3, 0.425, 0.4, 0.4, 0.4, 0.4, 0.4, 0.425, 0.4, 0.425, 0.5, 0.4, 0.5, 0.4, 0.5, 0.425, 0.5, 0.425, 0.6, 0.4, 0.6, 0.425, 0.6, 0.45, 0.6, 0.45, 0.7, 0.425, 0.7, 0.425, 0.7, 0.45, 0.7, 0.45, 0.8, 0.425, 0.8, 0.425, 0.8, 0.45, 0.8, 0.45, 0.9, 0.425, 0.9, 0.425, 0.9, 0.45, 0.9, 0.45, 1.0, 0.425, 1.0, 0.425, -1.11e-16, 0.45, -1.11e-16, 0.45, 0.1, 0.425, 0.1, 0.425, 0.1, 0.45, 0.1, 0.45, 0.2, 0.425, 0.2, 0.425, 0.2, 0.45, 0.2, 0.45, 0.3, 0.425, 0.3, 0.425, 0.3, 0.45, 0.3, 0.45, 0.4, 0.425, 0.4, 0.425, 0.4, 0.45, 0.4, 0.45, 0.5, 0.425, 0.5, 0.425, 0.5, 0.45, 0.5, 0.45, 0.6, 0.425, 0.6, 0.45, 0.6, 0.475, 0.6, 0.475, 0.7, 0.45, 0.7, 0.45, 0.7, 0.475, 0.7, 0.475, 0.8, 0.45, 0.8, 0.45, 0.8, 0.475, 0.8, 0.475, 0.9, 0.45, 0.9, 0.45, 0.9, 0.475, 0.9, 0.475, 1.0, 0.45, 1.0, 0.45, -1.11e-16, 0.475, -1.11e-16, 0.475, 0.1, 0.45, 0.1, 0.45, 0.1, 0.475, 0.1, 0.475, 0.2, 0.45, 0.2, 0.45, 0.2, 0.475, 0.2, 0.475, 0.3, 0.45, 0.3, 0.45, 0.3, 0.475, 0.3, 0.475, 0.4, 0.45, 0.4, 0.45, 0.4, 0.475, 0.4, 0.475, 0.5, 0.45, 0.5, 0.45, 0.5, 0.475, 0.5, 0.475, 0.6, 0.45, 0.6, 0.475, 0.6, 0.5, 0.6, 0.5, 0.7, 0.475, 0.7, 0.475, 0.7, 0.5, 0.7, 0.5, 0.8, 0.475, 0.8, 0.475, 0.8, 0.5, 0.8, 0.5, 0.9, 0.475, 0.9, 0.475, 0.9, 0.5, 0.9, 0.5, 1.0, 0.475, 1.0, 0.475, -1.11e-16, 0.5, -1.11e-16, 0.5, 0.1, 0.475, 0.1, 0.475, 0.1, 0.5, 0.1, 0.5, 0.2, 0.475, 0.2, 0.475, 0.2, 0.5, 0.2, 0.5, 0.3, 0.475, 0.3, 0.475, 0.3, 0.5, 0.3, 0.5, 0.4, 0.475, 0.4, 0.475, 0.4, 0.5, 0.4, 0.5, 0.5, 0.475, 0.5, 0.475, 0.5, 0.5, 0.5, 0.5, 0.6, 0.475, 0.6, 0.5, 0.6, 0.525, 0.6, 0.525, 0.7, 0.5, 0.7, 0.5, 0.7, 0.525, 0.7, 0.525, 0.8, 0.5, 0.8, 0.5, 0.8, 0.525, 0.8, 0.525, 0.9, 0.5, 0.9, 0.5, 0.9, 0.525, 0.9, 0.525, 1.0, 0.5, 1.0, 0.5, -1.11e-16, 0.525, -1.11e-16, 0.525, 0.1, 0.5, 0.1, 0.5, 0.1, 0.525, 0.1, 0.525, 0.2, 0.5, 0.2, 0.5, 0.2, 0.525, 0.2, 0.525, 0.3, 0.5, 0.3, 0.5, 0.3, 0.525, 0.3, 0.525, 0.4, 0.5, 0.4, 0.5, 0.4, 0.525, 0.4, 0.525, 0.5, 0.5, 0.5, 0.5, 0.5, 0.525, 0.5, 0.525, 0.6, 0.5, 0.6, 0.75, 0.7, 0.75, 0.6, 0.0, 0.0, 0.0, 0.0, 0.75, 0.1, 0.75, -1.11e-16, 0.0, 0.0, 0.0, 0.0, 0.75, 0.3, 0.75, 0.2, 0.0, 0.0, 0.0, 0.0, 0.75, 0.5, 0.75, 0.4, 0.0, 0.0, 0.0, 0.0, 0.75, 0.6, 0.75, 0.5, 0.0, 0.0, 0.0, 0.0, 0.75, 0.4, 0.75, 0.3, 0.0, 0.0, 0.0, 0.0, 0.75, 0.8, 0.75, 0.7, 0.0, 0.0, 0.0, 0.0, 0.75, 0.9, 0.75, 0.8, 0.0, 0.0, 0.0, 0.0, 0.75, -1.11e-16, 0.75, 0.9, 0.0, 0.0, 0.0, 0.0, 0.75, 0.2, 0.75, 0.1, 0.0, 0.0, 0.0, 0.0, 0.0, 0.0, 0.0, 0.0, 0.3, 0.3, 0.3, 0.4, 0.0, 0.0, 0.0, 0.0, 0.3, 0.4, 0.3, 0.5, 0.0, 0.0, 0.3, 0.5, 0.3, 0.6, 0.0, 0.0, 0.0, 0.0, 0.0, 0.0, 0.3, 0.6, 0.3, 0.7, 0.0, 0.0, 0.0, 0.0, 0.3, 0.7, 0.3, 0.8, 0.0, 0.0, 0.0, 0.0, 0.3, 0.2, 0.3, 0.3, 0.0, 0.0, 0.0, 0.0, 0.3, 0.1, 0.3, 0.2, 0.0, 0.0, 0.0, 0.0, 0.3, -1.11e-16, 0.3, 0.1, 0.0, 0.0, 0.0, 0.0, 0.3, 0.9, 0.3, -1.11e-16, 0.0, 0.0, 0.0, 0.0, 0.3, 0.8, 0.3, 0.9, 0.375, 0.1942, 0.625, 0.1942, 0.625, 0.25, 0.375, 0.25, 0.375, 0.25, 0.625, 0.25, 0.625, 0.5, 0.375, 0.5, 0.375, 0.5558, 0.625, 0.5558, 0.625, 0.75, 0.375, 0.75, 0.375, 0.75, 0.625, 0.75, 0.625, 1.0, 0.375, 1.0, 0.125, 0.5558, 0.375, 0.5558, 0.375, 0.75, 0.125, 0.75, 0.625, 0.5558, 0.625, 0.5, 0.625, 0.5, 0.625, 0.5558, 0.625, 0.75, 0.625, 0.5558, 0.625, 0.5558, 0.625, 0.75, 0.125, 0.5, 0.375, 0.5, 0.375, 0.5558, 0.125, 0.5558, 0.375, 0.5, 0.625, 0.5, 0.625, 0.5558, 0.375, 0.5558, 0.375, 0.0, 0.625, 0.0, 0.625, 0.1942, 0.375, 0.1942, 0.625, 1.0, 0.625, 0.75, 0.625, 0.75, 0.625, 1.0, 0.625, 0.5558, 0.625, 0.5, 0.625, 0.5, 0.625, 0.5558, 0.625, 0.1942, 0.625, 0.0, 0.625, 0.0, 0.625, 0.1942, 0.625, 0.25, 0.625, 0.1942, 0.625, 0.1942, 0.625, 0.25, 0.625, 1.0, 0.625, 0.75, 0.625, 0.75, 0.625, 1.0, 0.625, 0.5, 0.625, 0.25, 0.625, 0.25, 0.625, 0.5, 0.625, 0.75, 0.625, 0.5558, 0.625, 0.5558, 0.625, 0.75, 0.625, 0.1942, 0.625, 0.0, 0.625, 0.0, 0.625, 0.1942, 0.625, 0.5, 0.625, 0.25, 0.625, 0.25, 0.625, 0.5, 0.625, 0.1942, 0.625, 0.0, 0.625, 0.0, 0.625, 0.1942, 0.625, 0.75, 0.625, 0.5558, 0.625, 0.5558, 0.625, 0.75, 0.625, 0.25, 0.625, 0.1942, 0.625, 0.1942, 0.625, 0.25, 0.625, 0.5, 0.625, 0.25, 0.625, 0.25, 0.625, 0.5, 0.625, 1.0, 0.625, 0.75, 0.625, 0.75, 0.625, 1.0, 0.625, 0.25, 0.625, 0.1942, 0.625, 0.1942, 0.625, 0.25, 0.625, 0.5558, 0.625, 0.5, 0.625, 0.5, 0.625, 0.5558, 0.625, 1.0, 0.625, 0.75, 0.625, 0.75, 0.625, 1.0, 0.625, 0.5, 0.625, 0.25, 0.625, 0.25, 0.625, 0.5, 0.625, 0.1942, 0.625, 0.0, 0.625, 0.0, 0.625, 0.1942, 0.625, 0.75, 0.625, 0.5558, 0.625, 0.5558, 0.625, 0.75, 0.625, 0.25, 0.625, 0.1942, 0.625, 0.1942, 0.625, 0.25, 0.625, 0.5558, 0.625, 0.5, 0.625, 0.5, 0.625, 0.5558, 0.375, 0.1942, 0.375, 0.25, 0.625, 0.25, 0.625, 0.1942, 0.375, 0.25, 0.375, 0.5, 0.625, 0.5, 0.625, 0.25, 0.375, 0.5558, 0.375, 0.75, 0.625, 0.75, 0.625, 0.5558, 0.375, 0.75, 0.375, 1.0, 0.625, 1.0, 0.625, 0.75, 0.125, 0.5558, 0.125, 0.75, 0.375, 0.75, 0.375, 0.5558, 0.625, 0.5558, 0.625, 0.5558, 0.625, 0.5, 0.625, 0.5, 0.625, 0.75, 0.625, 0.75, 0.625, 0.5558, 0.625, 0.5558, 0.125, 0.5, 0.125, 0.5558, 0.375, 0.5558, 0.375, 0.5, 0.375, 0.5, 0.375, 0.5558, 0.625, 0.5558, 0.625, 0.5, 0.375, 0.0, 0.375, 0.1942, 0.625, 0.1942, 0.625, 0.0, 0.625, 1.0, 0.625, 1.0, 0.625, 0.75, 0.625, 0.75, 0.625, 0.5558, 0.625, 0.5558, 0.625, 0.5, 0.625, 0.5, 0.625, 0.1942, 0.625, 0.1942, 0.625, 0.0, 0.625, 0.0, 0.625, 0.25, 0.625, 0.25, 0.625, 0.1942, 0.625, 0.1942, 0.625, 1.0, 0.625, 1.0, 0.625, 0.75, 0.625, 0.75, 0.625, 0.5, 0.625, 0.5, 0.625, 0.25, 0.625, 0.25, 0.625, 0.75, 0.625, 0.75, 0.625, 0.5558, 0.625, 0.5558, 0.625, 0.1942, 0.625, 0.1942, 0.625, 0.0, 0.625, 0.0, 0.625, 0.5, 0.625, 0.5, 0.625, 0.25, 0.625, 0.25, 0.625, 0.1942, 0.625, 0.1942, 0.625, 0.0, 0.625, 0.0, 0.625, 0.75, 0.625, 0.75, 0.625, 0.5558, 0.625, 0.5558, 0.625, 0.25, 0.625, 0.25, 0.625, 0.1942, 0.625, 0.1942, 0.625, 0.5, 0.625, 0.5, 0.625, 0.25, 0.625, 0.25, 0.625, 1.0, 0.625, 1.0, 0.625, 0.75, 0.625, 0.75, 0.625, 0.25, 0.625, 0.25, 0.625, 0.1942, 0.625, 0.1942, 0.625, 0.5558, 0.625, 0.5558, 0.625, 0.5, 0.625, 0.5, 0.625, 1.0, 0.625, 1.0, 0.625, 0.75, 0.625, 0.75, 0.625, 0.5, 0.625, 0.5, 0.625, 0.25, 0.625, 0.25, 0.625, 0.1942, 0.625, 0.1942, 0.625, 0.0, 0.625, 0.0, 0.625, 0.75, 0.625, 0.75, 0.625, 0.5558, 0.625, 0.5558, 0.625, 0.25, 0.625, 0.25, 0.625, 0.1942, 0.625, 0.1942, 0.625, 0.5558, 0.625, 0.5558, 0.625, 0.5, 0.625, 0.5, 0.625, 0.25, 0.625, 0.1942, 0.625, 0.1942, 0.625, 0.25, 0.625, 0.5, 0.625, 0.25, 0.625, 0.25, 0.625, 0.5, 0.625, 0.75, 0.625, 0.5558, 0.625, 0.5558, 0.625, 0.75, 0.625, 1.0, 0.625, 0.75, 0.625, 0.75, 0.625, 1.0, 0.625, 0.1942, 0.625, 0.0, 0.625, 0.0, 0.625, 0.1942, 0.625, 0.5558, 0.625, 0.5, 0.625, 0.5, 0.625, 0.5558, 0.525, 0.6, 0.55, 0.6, 0.55, 0.7, 0.525, 0.7, 0.525, 0.7, 0.55, 0.7, 0.55, 0.8, 0.525, 0.8, 0.525, 0.8, 0.55, 0.8, 0.55, 0.9, 0.525, 0.9, 0.525, 0.9, 0.55, 0.9, 0.55, 1.0, 0.525, 1.0, 0.525, -1.11e-16, 0.55, -1.11e-16, 0.55, 0.1, 0.525, 0.1, 0.525, 0.1, 0.55, 0.1, 0.55, 0.2, 0.525, 0.2, 0.525, 0.2, 0.55, 0.2, 0.55, 0.3, 0.525, 0.3, 0.525, 0.3, 0.55, 0.3, 0.55, 0.4, 0.525, 0.4, 0.525, 0.4, 0.55, 0.4, 0.55, 0.5, 0.525, 0.5, 0.525, 0.5, 0.55, 0.5, 0.55, 0.6, 0.525, 0.6, 0.55, 0.6, 0.575, 0.6, 0.575, 0.7, 0.55, 0.7, 0.55, 0.7, 0.575, 0.7, 0.575, 0.8, 0.55, 0.8, 0.55, 0.8, 0.575, 0.8, 0.575, 0.9, 0.55, 0.9, 0.55, 0.9, 0.575, 0.9, 0.575, 1.0, 0.55, 1.0, 0.55, -1.11e-16, 0.575, -1.11e-16, 0.575, 0.1, 0.55, 0.1, 0.55, 0.1, 0.575, 0.1, 0.575, 0.2, 0.55, 0.2, 0.55, 0.2, 0.575, 0.2, 0.575, 0.3, 0.55, 0.3, 0.55, 0.3, 0.575, 0.3, 0.575, 0.4, 0.55, 0.4, 0.55, 0.4, 0.575, 0.4, 0.575, 0.5, 0.55, 0.5, 0.55, 0.5, 0.575, 0.5, 0.575, 0.6, 0.55, 0.6, 0.575, 0.6, 0.6, 0.6, 0.6, 0.7, 0.575, 0.7, 0.575, 0.7, 0.6, 0.7, 0.6, 0.8, 0.575, 0.8, 0.575, 0.8, 0.6, 0.8, 0.6, 0.9, 0.575, 0.9, 0.575, 0.9, 0.6, 0.9, 0.6, 1.0, 0.575, 1.0, 0.575, -1.11e-16, 0.6, -1.11e-16, 0.6, 0.1, 0.575, 0.1, 0.575, 0.1, 0.6, 0.1, 0.6, 0.2, 0.575, 0.2, 0.575, 0.2, 0.6, 0.2, 0.6, 0.3, 0.575, 0.3, 0.575, 0.3, 0.6, 0.3, 0.6, 0.4, 0.575, 0.4, 0.575, 0.4, 0.6, 0.4, 0.6, 0.5, 0.575, 0.5, 0.575, 0.5, 0.6, 0.5, 0.6, 0.6, 0.575, 0.6, 0.6, 0.6, 0.625, 0.6, 0.625, 0.7, 0.6, 0.7, 0.6, 0.7, 0.625, 0.7, 0.625, 0.8, 0.6, 0.8, 0.6, 0.8, 0.625, 0.8, 0.625, 0.9, 0.6, 0.9, 0.6, 0.9, 0.625, 0.9, 0.625, 1.0, 0.6, 1.0, 0.6, -1.11e-16, 0.625, -1.11e-16, 0.625, 0.1, 0.6, 0.1, 0.6, 0.1, 0.625, 0.1, 0.625, 0.2, 0.6, 0.2, 0.6, 0.2, 0.625, 0.2, 0.625, 0.3, 0.6, 0.3, 0.6, 0.3, 0.625, 0.3, 0.625, 0.4, 0.6, 0.4, 0.6, 0.4, 0.625, 0.4, 0.625, 0.5, 0.6, 0.5, 0.6, 0.5, 0.625, 0.5, 0.625, 0.6, 0.6, 0.6, 0.625, 0.6, 0.65, 0.6, 0.65, 0.7, 0.625, 0.7, 0.625, 0.7, 0.65, 0.7, 0.65, 0.8, 0.625, 0.8, 0.625, 0.8, 0.65, 0.8, 0.65, 0.9, 0.625, 0.9, 0.625, 0.9, 0.65, 0.9, 0.65, 1.0, 0.625, 1.0, 0.625, -1.11e-16, 0.65, -1.11e-16, 0.65, 0.1, 0.625, 0.1, 0.625, 0.1, 0.65, 0.1, 0.65, 0.2, 0.625, 0.2, 0.625, 0.2, 0.65, 0.2, 0.65, 0.3, 0.625, 0.3, 0.625, 0.3, 0.65, 0.3, 0.65, 0.4, 0.625, 0.4, 0.625, 0.4, 0.65, 0.4, 0.65, 0.5, 0.625, 0.5, 0.625, 0.5, 0.65, 0.5, 0.65, 0.6, 0.625, 0.6, 0.65, 0.6, 0.675, 0.6, 0.675, 0.7, 0.65, 0.7, 0.65, 0.7, 0.675, 0.7, 0.675, 0.8, 0.65, 0.8, 0.65, 0.8, 0.675, 0.8, 0.675, 0.9, 0.65, 0.9, 0.65, 0.9, 0.675, 0.9, 0.675, 1.0, 0.65, 1.0, 0.65, -1.11e-16, 0.675, -1.11e-16, 0.675, 0.1, 0.65, 0.1, 0.65, 0.1, 0.675, 0.1, 0.675, 0.2, 0.65, 0.2, 0.65, 0.2, 0.675, 0.2, 0.675, 0.3, 0.65, 0.3, 0.65, 0.3, 0.675, 0.3, 0.675, 0.4, 0.65, 0.4, 0.65, 0.4, 0.675, 0.4, 0.675, 0.5, 0.65, 0.5, 0.65, 0.5, 0.675, 0.5, 0.675, 0.6, 0.65, 0.6, 0.675, 0.6, 0.7, 0.6, 0.7, 0.7, 0.675, 0.7, 0.675, 0.7, 0.7, 0.7, 0.7, 0.8, 0.675, 0.8, 0.675, 0.8, 0.7, 0.8, 0.7, 0.9, 0.675, 0.9, 0.675, 0.9, 0.7, 0.9, 0.7, 1.0, 0.675, 1.0, 0.675, -1.11e-16, 0.7, -1.11e-16, 0.7, 0.1, 0.675, 0.1, 0.675, 0.1, 0.7, 0.1, 0.7, 0.2, 0.675, 0.2, 0.675, 0.2, 0.7, 0.2, 0.7, 0.3, 0.675, 0.3, 0.675, 0.3, 0.7, 0.3, 0.7, 0.4, 0.675, 0.4, 0.675, 0.4, 0.7, 0.4, 0.7, 0.5, 0.675, 0.5, 0.675, 0.5, 0.7, 0.5, 0.7, 0.6, 0.675, 0.6, 0.7, 0.6, 0.725, 0.6, 0.725, 0.7, 0.7, 0.7, 0.7, 0.7, 0.725, 0.7, 0.725, 0.8, 0.7, 0.8, 0.7, 0.8, 0.725, 0.8, 0.725, 0.9, 0.7, 0.9, 0.7, 0.9, 0.725, 0.9, 0.725, 1.0, 0.7, 1.0, 0.7, -1.11e-16, 0.725, -1.11e-16, 0.725, 0.1, 0.7, 0.1, 0.7, 0.1, 0.725, 0.1, 0.725, 0.2, 0.7, 0.2, 0.7, 0.2, 0.725, 0.2, 0.725, 0.3, 0.7, 0.3, 0.7, 0.3, 0.725, 0.3, 0.725, 0.4, 0.7, 0.4, 0.7, 0.4, 0.725, 0.4, 0.725, 0.5, 0.7, 0.5, 0.7, 0.5, 0.725, 0.5, 0.725, 0.6, 0.7, 0.6, 0.725, 0.6, 0.75, 0.6, 0.75, 0.7, 0.725, 0.7, 0.725, 0.7, 0.75, 0.7, 0.75, 0.8, 0.725, 0.8, 0.725, 0.8, 0.75, 0.8, 0.75, 0.9, 0.725, 0.9, 0.725, 0.9, 0.75, 0.9, 0.75, 1.0, 0.725, 1.0, 0.725, -1.11e-16, 0.75, -1.11e-16, 0.75, 0.1, 0.725, 0.1, 0.725, 0.1, 0.75, 0.1, 0.75, 0.2, 0.725, 0.2, 0.725, 0.2, 0.75, 0.2, 0.75, 0.3, 0.725, 0.3, 0.725, 0.3, 0.75, 0.3, 0.75, 0.4, 0.725, 0.4, 0.725, 0.4, 0.75, 0.4, 0.75, 0.5, 0.725, 0.5, 0.725, 0.5, 0.75, 0.5, 0.75, 0.6, 0.725, 0.6, 0.0, 0.0, 0.0, 0.0, 0.0, 0.0, 0.0, 0.0, 0.0, 0.0, 0.0, 0.0, 0.0, 0.0, 0.0, 0.0, 0.0, 0.0, 0.0, 0.0, 0.0, 0.0, 0.0, 0.0, 0.0, 0.0, 0.0, 0.0, 0.0, 0.0, 0.0, 0.0, 0.0, 0.0, 0.0, 0.0, 0.0, 0.0, 0.0, 0.0, 0.3, 0.6, 0.325, 0.6, 0.325, 0.7, 0.3, 0.7, 0.3, 0.7, 0.325, 0.7, 0.325, 0.8, 0.3, 0.8, 0.3, 0.8, 0.325, 0.8, 0.325, 0.9, 0.3, 0.9, 0.3, 0.9, 0.325, 0.9, 0.325, 1.0, 0.3, 1.0, 0.3, -1.11e-16, 0.325, -1.11e-16, 0.325, 0.1, 0.3, 0.1, 0.3, 0.1, 0.325, 0.1, 0.325, 0.2, 0.3, 0.2, 0.3, 0.2, 0.325, 0.2, 0.325, 0.3, 0.3, 0.3, 0.3, 0.3, 0.325, 0.3, 0.325, 0.4, 0.3, 0.4, 0.3, 0.4, 0.325, 0.4, 0.325, 0.5, 0.3, 0.5, 0.3, 0.5, 0.325, 0.5, 0.325, 0.6, 0.3, 0.6, 0.325, 0.6, 0.35, 0.6, 0.35, 0.7, 0.325, 0.7, 0.325, 0.7, 0.35, 0.7, 0.35, 0.8, 0.325, 0.8, 0.325, 0.8, 0.35, 0.8, 0.35, 0.9, 0.325, 0.9, 0.325, 0.9, 0.35, 0.9, 0.35, 1.0, 0.325, 1.0, 0.325, -1.11e-16, 0.35, -1.11e-16, 0.35, 0.1, 0.325, 0.1, 0.325, 0.1, 0.35, 0.1, 0.35, 0.2, 0.325, 0.2, 0.325, 0.2, 0.35, 0.2, 0.35, 0.3, 0.325, 0.3, 0.325, 0.3, 0.35, 0.3, 0.35, 0.4, 0.325, 0.4, 0.325, 0.4, 0.35, 0.4, 0.35, 0.5, 0.325, 0.5, 0.325, 0.5, 0.35, 0.5, 0.35, 0.6, 0.325, 0.6, 0.35, 0.6, 0.375, 0.6, 0.375, 0.7, 0.35, 0.7, 0.35, 0.7, 0.375, 0.7, 0.375, 0.8, 0.35, 0.8, 0.35, 0.8, 0.375, 0.8, 0.375, 0.9, 0.35, 0.9, 0.35, 0.9, 0.375, 0.9, 0.375, 1.0, 0.35, 1.0, 0.35, -1.11e-16, 0.375, -1.11e-16, 0.375, 0.1, 0.35, 0.1, 0.35, 0.1, 0.375, 0.1, 0.375, 0.2, 0.35, 0.2, 0.35, 0.2, 0.375, 0.2, 0.375, 0.3, 0.35, 0.3, 0.35, 0.3, 0.375, 0.3, 0.375, 0.4, 0.35, 0.4, 0.35, 0.4, 0.375, 0.4, 0.375, 0.5, 0.35, 0.5, 0.35, 0.5, 0.375, 0.5, 0.375, 0.6, 0.35, 0.6, 0.375, 0.6, 0.4, 0.6, 0.4, 0.7, 0.375, 0.7, 0.375, 0.7, 0.4, 0.7, 0.4, 0.8, 0.375, 0.8, 0.375, 0.8, 0.4, 0.8, 0.4, 0.9, 0.375, 0.9, 0.375, 0.9, 0.4, 0.9, 0.4, 1.0, 0.375, 1.0, 0.375, -1.11e-16, 0.4, -1.11e-16, 0.4, 0.1, 0.375, 0.1, 0.375, 0.1, 0.4, 0.1, 0.4, 0.2, 0.375, 0.2, 0.375, 0.2, 0.4, 0.2, 0.4, 0.3, 0.375, 0.3, 0.375, 0.3, 0.4, 0.3, 0.4, 0.4, 0.375, 0.4, 0.375, 0.4, 0.4, 0.4, 0.4, 0.5, 0.375, 0.5, 0.375, 0.5, 0.4, 0.5, 0.4, 0.6, 0.375, 0.6, 0.4, 0.6, 0.425, 0.6, 0.425, 0.7, 0.4, 0.7, 0.4, 0.7, 0.425, 0.7, 0.425, 0.8, 0.4, 0.8, 0.4, 0.8, 0.425, 0.8, 0.425, 0.9, 0.4, 0.9, 0.4, 0.9, 0.425, 0.9, 0.425, 1.0, 0.4, 1.0, 0.4, -1.11e-16, 0.425, -1.11e-16, 0.425, 0.1, 0.4, 0.1, 0.4, 0.1, 0.425, 0.1, 0.425, 0.2, 0.4, 0.2, 0.4, 0.2, 0.425, 0.2, 0.425, 0.3, 0.4, 0.3, 0.4, 0.3, 0.425, 0.3, 0.425, 0.4, 0.4, 0.4, 0.4, 0.4, 0.425, 0.4, 0.425, 0.5, 0.4, 0.5, 0.4, 0.5, 0.425, 0.5, 0.425, 0.6, 0.4, 0.6, 0.425, 0.6, 0.45, 0.6, 0.45, 0.7, 0.425, 0.7, 0.425, 0.7, 0.45, 0.7, 0.45, 0.8, 0.425, 0.8, 0.425, 0.8, 0.45, 0.8, 0.45, 0.9, 0.425, 0.9, 0.425, 0.9, 0.45, 0.9, 0.45, 1.0, 0.425, 1.0, 0.425, -1.11e-16, 0.45, -1.11e-16, 0.45, 0.1, 0.425, 0.1, 0.425, 0.1, 0.45, 0.1, 0.45, 0.2, 0.425, 0.2, 0.425, 0.2, 0.45, 0.2, 0.45, 0.3, 0.425, 0.3, 0.425, 0.3, 0.45, 0.3, 0.45, 0.4, 0.425, 0.4, 0.425, 0.4, 0.45, 0.4, 0.45, 0.5, 0.425, 0.5, 0.425, 0.5, 0.45, 0.5, 0.45, 0.6, 0.425, 0.6, 0.45, 0.6, 0.475, 0.6, 0.475, 0.7, 0.45, 0.7, 0.45, 0.7, 0.475, 0.7, 0.475, 0.8, 0.45, 0.8, 0.45, 0.8, 0.475, 0.8, 0.475, 0.9, 0.45, 0.9, 0.45, 0.9, 0.475, 0.9, 0.475, 1.0, 0.45, 1.0, 0.45, -1.11e-16, 0.475, -1.11e-16, 0.475, 0.1, 0.45, 0.1, 0.45, 0.1, 0.475, 0.1, 0.475, 0.2, 0.45, 0.2, 0.45, 0.2, 0.475, 0.2, 0.475, 0.3, 0.45, 0.3, 0.45, 0.3, 0.475, 0.3, 0.475, 0.4, 0.45, 0.4, 0.45, 0.4, 0.475, 0.4, 0.475, 0.5, 0.45, 0.5, 0.45, 0.5, 0.475, 0.5, 0.475, 0.6, 0.45, 0.6, 0.475, 0.6, 0.5, 0.6, 0.5, 0.7, 0.475, 0.7, 0.475, 0.7, 0.5, 0.7, 0.5, 0.8, 0.475, 0.8, 0.475, 0.8, 0.5, 0.8, 0.5, 0.9, 0.475, 0.9, 0.475, 0.9, 0.5, 0.9, 0.5, 1.0, 0.475, 1.0, 0.475, -1.11e-16, 0.5, -1.11e-16, 0.5, 0.1, 0.475, 0.1, 0.475, 0.1, 0.5, 0.1, 0.5, 0.2, 0.475, 0.2, 0.475, 0.2, 0.5, 0.2, 0.5, 0.3, 0.475, 0.3, 0.475, 0.3, 0.5, 0.3, 0.5, 0.4, 0.475, 0.4, 0.475, 0.4, 0.5, 0.4, 0.5, 0.5, 0.475, 0.5, 0.475, 0.5, 0.5, 0.5, 0.5, 0.6, 0.475, 0.6, 0.5, 0.6, 0.525, 0.6, 0.525, 0.7, 0.5, 0.7, 0.5, 0.7, 0.525, 0.7, 0.525, 0.8, 0.5, 0.8, 0.5, 0.8, 0.525, 0.8, 0.525, 0.9, 0.5, 0.9, 0.5, 0.9, 0.525, 0.9, 0.525, 1.0, 0.5, 1.0, 0.5, -1.11e-16, 0.525, -1.11e-16, 0.525, 0.1, 0.5, 0.1, 0.5, 0.1, 0.525, 0.1, 0.525, 0.2, 0.5, 0.2, 0.5, 0.2, 0.525, 0.2, 0.525, 0.3, 0.5, 0.3, 0.5, 0.3, 0.525, 0.3, 0.525, 0.4, 0.5, 0.4, 0.5, 0.4, 0.525, 0.4, 0.525, 0.5, 0.5, 0.5, 0.5, 0.5, 0.525, 0.5, 0.525, 0.6, 0.5, 0.6, 0.75, 0.7, 0.75, 0.6, 0.0, 0.0, 0.0, 0.0, 0.75, 0.1, 0.75, -1.11e-16, 0.0, 0.0, 0.0, 0.0, 0.75, 0.3, 0.75, 0.2, 0.0, 0.0, 0.0, 0.0, 0.75, 0.5, 0.75, 0.4, 0.0, 0.0, 0.0, 0.0, 0.75, 0.6, 0.75, 0.5, 0.0, 0.0, 0.0, 0.0, 0.75, 0.4, 0.75, 0.3, 0.0, 0.0, 0.0, 0.0, 0.75, 0.8, 0.75, 0.7, 0.0, 0.0, 0.0, 0.0, 0.75, 0.9, 0.75, 0.8, 0.0, 0.0, 0.0, 0.0, 0.75, -1.11e-16, 0.75, 0.9, 0.0, 0.0, 0.0, 0.0, 0.75, 0.2, 0.75, 0.1, 0.0, 0.0, 0.0, 0.0, 0.0, 0.0, 0.0, 0.0, 0.3, 0.3, 0.3, 0.4, 0.0, 0.0, 0.0, 0.0, 0.3, 0.4, 0.3, 0.5, 0.0, 0.0, 0.3, 0.5, 0.3, 0.6, 0.0, 0.0, 0.0, 0.0, 0.0, 0.0, 0.3, 0.6, 0.3, 0.7, 0.0, 0.0, 0.0, 0.0, 0.3, 0.7, 0.3, 0.8, 0.0, 0.0, 0.0, 0.0, 0.3, 0.2, 0.3, 0.3, 0.0, 0.0, 0.0, 0.0, 0.3, 0.1, 0.3, 0.2, 0.0, 0.0, 0.0, 0.0, 0.3, -1.11e-16, 0.3, 0.1, 0.0, 0.0, 0.0, 0.0, 0.3, 0.9, 0.3, -1.11e-16, 0.0, 0.0, 0.0, 0.0, 0.3, 0.8, 0.3, 0.9, 0.625, 0.5558, 0.875, 0.5558, 0.875, 0.75, 0.625, 0.75, 0.625, 0.5, 0.875, 0.5, 0.875, 0.5558, 0.625, 0.5558, 0.625, 0.5558, 0.625, 0.75, 0.875, 0.75, 0.875, 0.5558, 0.625, 0.5, 0.625, 0.5558, 0.875, 0.5558, 0.875, 0.5, 0.875, 0.5558, 0.875, 0.5, 0.875, 0.5, 0.875, 0.5558, 0.875, 0.5, 0.625, 0.5, 0.625, 0.5, 0.875, 0.5, 0.625, 0.5558, 0.625, 0.75, 0.625, 0.75, 0.625, 0.5558, 0.625, 0.75, 0.875, 0.75, 0.875, 0.75, 0.625, 0.75, 0.875, 0.75, 0.875, 0.5558, 0.875, 0.5558, 0.875, 0.75, 0.625, 0.5, 0.625, 0.5558, 0.625, 0.5558, 0.625, 0.5])
_ca = me_tabut.color_attributes.new('Color', 'FLOAT_COLOR', 'POINT')
_ca.data.foreach_set('color', [0.9773, 0.8858, 0.6904, 1.0, 0.9773, 0.8858, 0.6904, 1.0, 0.9773, 0.8858, 0.6904, 1.0, 0.9773, 0.8858, 0.6904, 1.0, 0.9773, 0.8858, 0.6904, 1.0, 0.9773, 0.8858, 0.6904, 1.0, 0.9773, 0.8858, 0.6904, 1.0, 0.9773, 0.8858, 0.6904, 1.0, 0.9773, 0.8858, 0.6904, 1.0, 0.9773, 0.8858, 0.6904, 1.0, 0.9773, 0.8858, 0.6904, 1.0, 0.9773, 0.8858, 0.6904, 1.0, 0.9773, 0.8858, 0.6904, 1.0, 0.9773, 0.8858, 0.6904, 1.0, 0.9773, 0.8858, 0.6904, 1.0, 0.9773, 0.8858, 0.6904, 1.0, 0.9773, 0.8858, 0.6904, 1.0, 0.9773, 0.8858, 0.6904, 1.0, 0.9773, 0.8858, 0.6904, 1.0, 0.9773, 0.8858, 0.6904, 1.0, 0.9773, 0.8858, 0.6904, 1.0, 0.9773, 0.8858, 0.6904, 1.0, 0.9773, 0.8858, 0.6904, 1.0, 0.9773, 0.8858, 0.6904, 1.0, 0.9773, 0.8858, 0.6904, 1.0, 0.9773, 0.8858, 0.6904, 1.0, 0.9773, 0.8858, 0.6904, 1.0, 0.9773, 0.8858, 0.6904, 1.0, 0.9773, 0.8858, 0.6904, 1.0, 0.9773, 0.8858, 0.6904, 1.0, 0.9773, 0.8858, 0.6904, 1.0, 0.9773, 0.8858, 0.6904, 1.0, 0.9773, 0.8858, 0.6904, 1.0, 0.9773, 0.8858, 0.6904, 1.0, 0.9773, 0.8858, 0.6904, 1.0, 0.9773, 0.8858, 0.6904, 1.0, 0.9773, 0.8858, 0.6904, 1.0, 0.9773, 0.8858, 0.6904, 1.0, 0.9773, 0.8858, 0.6904, 1.0, 0.9773, 0.8858, 0.6904, 1.0, 0.9773, 0.8858, 0.6904, 1.0, 0.9773, 0.8858, 0.6904, 1.0, 0.9773, 0.8858, 0.6904, 1.0, 0.9773, 0.8858, 0.6904, 1.0, 0.9773, 0.8858, 0.6904, 1.0, 0.9773, 0.8858, 0.6904, 1.0, 0.9773, 0.8858, 0.6904, 1.0, 0.9773, 0.8858, 0.6904, 1.0, 0.9773, 0.8858, 0.6904, 1.0, 0.9773, 0.8858, 0.6904, 1.0, 0.9773, 0.8858, 0.6904, 1.0, 0.9773, 0.8858, 0.6904, 1.0, 0.9773, 0.8858, 0.6904, 1.0, 0.9773, 0.8858, 0.6904, 1.0, 0.9773, 0.8858, 0.6904, 1.0, 0.9773, 0.8858, 0.6904, 1.0, 0.9773, 0.8858, 0.6904, 1.0, 0.9773, 0.8858, 0.6904, 1.0, 0.9773, 0.8858, 0.6904, 1.0, 0.9773, 0.8858, 0.6904, 1.0, 0.9773, 0.8858, 0.6904, 1.0, 0.9773, 0.8858, 0.6904, 1.0, 0.9773, 0.8858, 0.6904, 1.0, 0.9773, 0.8858, 0.6904, 1.0, 0.9773, 0.8858, 0.6904, 1.0, 0.9773, 0.8858, 0.6904, 1.0, 0.9773, 0.8858, 0.6904, 1.0, 0.9773, 0.8858, 0.6904, 1.0, 0.9773, 0.8858, 0.6904, 1.0, 0.9773, 0.8858, 0.6904, 1.0, 0.9773, 0.8858, 0.6904, 1.0, 0.9773, 0.8858, 0.6904, 1.0, 0.9773, 0.8858, 0.6904, 1.0, 0.9773, 0.8858, 0.6904, 1.0, 0.9773, 0.8858, 0.6904, 1.0, 0.9773, 0.8858, 0.6904, 1.0, 0.9773, 0.8858, 0.6904, 1.0, 0.9773, 0.8858, 0.6904, 1.0, 0.9773, 0.8858, 0.6904, 1.0, 0.9773, 0.8858, 0.6904, 1.0, 0.9773, 0.8858, 0.6904, 1.0, 0.9773, 0.8858, 0.6904, 1.0, 0.9773, 0.8858, 0.6904, 1.0, 0.9773, 0.8858, 0.6904, 1.0, 0.9773, 0.8858, 0.6904, 1.0, 0.9773, 0.8858, 0.6904, 1.0, 0.9773, 0.8858, 0.6904, 1.0, 0.9773, 0.8858, 0.6904, 1.0, 0.9773, 0.8858, 0.6904, 1.0, 0.9773, 0.8858, 0.6904, 1.0, 0.9773, 0.8858, 0.6904, 1.0, 0.9773, 0.8858, 0.6904, 1.0, 0.9773, 0.8858, 0.6904, 1.0, 0.9773, 0.8858, 0.6904, 1.0, 0.9773, 0.8858, 0.6904, 1.0, 0.9773, 0.8858, 0.6904, 1.0, 0.9773, 0.8858, 0.6904, 1.0, 0.9773, 0.8858, 0.6904, 1.0, 0.9773, 0.8858, 0.6904, 1.0, 0.9773, 0.8858, 0.6904, 1.0, 0.9773, 0.8858, 0.6904, 1.0, 0.9773, 0.8858, 0.6904, 1.0, 0.9773, 0.8858, 0.6904, 1.0, 0.9773, 0.8858, 0.6904, 1.0, 0.9773, 0.8858, 0.6904, 1.0, 0.9773, 0.8858, 0.6904, 1.0, 0.9773, 0.8858, 0.6904, 1.0, 0.9773, 0.8858, 0.6904, 1.0, 0.9773, 0.8858, 0.6904, 1.0, 0.9773, 0.8858, 0.6904, 1.0, 0.9773, 0.8858, 0.6904, 1.0, 0.9773, 0.8858, 0.6904, 1.0, 0.9773, 0.8858, 0.6904, 1.0, 0.9773, 0.8858, 0.6904, 1.0, 0.9773, 0.8858, 0.6904, 1.0, 0.9773, 0.8858, 0.6904, 1.0, 0.9773, 0.8858, 0.6904, 1.0, 0.9773, 0.8858, 0.6904, 1.0, 0.9773, 0.8858, 0.6904, 1.0, 0.9773, 0.8858, 0.6904, 1.0, 0.9773, 0.8858, 0.6904, 1.0, 0.9773, 0.8858, 0.6904, 1.0, 0.9773, 0.8858, 0.6904, 1.0, 0.9773, 0.8858, 0.6904, 1.0, 0.9773, 0.8858, 0.6904, 1.0, 0.9773, 0.8858, 0.6904, 1.0, 0.9773, 0.8858, 0.6904, 1.0, 0.9773, 0.8858, 0.6904, 1.0, 0.9773, 0.8858, 0.6904, 1.0, 0.9773, 0.8858, 0.6904, 1.0, 0.9773, 0.8858, 0.6904, 1.0, 0.9773, 0.8858, 0.6904, 1.0, 0.9773, 0.8858, 0.6904, 1.0, 0.9773, 0.8858, 0.6904, 1.0, 0.9773, 0.8858, 0.6904, 1.0, 0.9773, 0.8858, 0.6904, 1.0, 0.9773, 0.8858, 0.6904, 1.0, 0.9773, 0.8858, 0.6904, 1.0, 0.9773, 0.8858, 0.6904, 1.0, 0.9773, 0.8858, 0.6904, 1.0, 0.9773, 0.8858, 0.6904, 1.0, 0.9773, 0.8858, 0.6904, 1.0, 0.9773, 0.8858, 0.6904, 1.0, 0.9773, 0.8858, 0.6904, 1.0, 0.9773, 0.8858, 0.6904, 1.0, 0.9773, 0.8858, 0.6904, 1.0, 0.9773, 0.8858, 0.6904, 1.0, 0.9773, 0.8858, 0.6904, 1.0, 0.9773, 0.8858, 0.6904, 1.0, 0.9773, 0.8858, 0.6904, 1.0, 0.9773, 0.8858, 0.6904, 1.0, 0.9773, 0.8858, 0.6904, 1.0, 0.9773, 0.8858, 0.6904, 1.0, 0.9773, 0.8858, 0.6904, 1.0, 0.9773, 0.8858, 0.6904, 1.0, 0.9773, 0.8858, 0.6904, 1.0, 0.9773, 0.8858, 0.6904, 1.0, 0.9773, 0.8858, 0.6904, 1.0, 0.9773, 0.8858, 0.6904, 1.0, 0.9773, 0.8858, 0.6904, 1.0, 0.9773, 0.8858, 0.6904, 1.0, 0.9773, 0.8858, 0.6904, 1.0, 0.9773, 0.8858, 0.6904, 1.0, 0.9773, 0.8858, 0.6904, 1.0, 0.9773, 0.8858, 0.6904, 1.0, 0.9773, 0.8858, 0.6904, 1.0, 0.9773, 0.8858, 0.6904, 1.0, 0.9773, 0.8858, 0.6904, 1.0, 0.9773, 0.8858, 0.6904, 1.0, 0.9773, 0.8858, 0.6904, 1.0, 0.9773, 0.8858, 0.6904, 1.0, 0.9773, 0.8858, 0.6904, 1.0, 0.9773, 0.8858, 0.6904, 1.0, 0.9773, 0.8858, 0.6904, 1.0, 0.9773, 0.8858, 0.6904, 1.0, 0.9773, 0.8858, 0.6904, 1.0, 0.9773, 0.8858, 0.6904, 1.0, 0.9773, 0.8858, 0.6904, 1.0, 0.9773, 0.8858, 0.6904, 1.0, 0.9773, 0.8858, 0.6904, 1.0, 0.9773, 0.8858, 0.6904, 1.0, 0.9773, 0.8858, 0.6904, 1.0, 0.9773, 0.8858, 0.6904, 1.0, 0.9773, 0.8858, 0.6904, 1.0, 0.9773, 0.8858, 0.6904, 1.0, 0.9773, 0.8858, 0.6904, 1.0, 0.9773, 0.8858, 0.6904, 1.0, 0.9773, 0.8858, 0.6904, 1.0, 0.9773, 0.8858, 0.6904, 1.0, 0.9773, 0.8858, 0.6904, 1.0, 0.9773, 0.8858, 0.6904, 1.0, 0.9773, 0.8858, 0.6904, 1.0, 0.9773, 0.8858, 0.6904, 1.0, 0.9773, 0.8858, 0.6904, 1.0, 0.9773, 0.8858, 0.6904, 1.0, 0.9773, 0.8858, 0.6904, 1.0, 0.9773, 0.8858, 0.6904, 1.0, 0.9773, 0.8858, 0.6904, 1.0, 0.9773, 0.8858, 0.6904, 1.0, 0.9773, 0.8858, 0.6904, 1.0, 0.9773, 0.8858, 0.6904, 1.0, 0.9773, 0.8858, 0.6904, 1.0, 0.9773, 0.8858, 0.6904, 1.0, 0.9773, 0.8858, 0.6904, 1.0, 0.9773, 0.8858, 0.6904, 1.0, 0.9773, 0.8858, 0.6904, 1.0, 0.9773, 0.8858, 0.6904, 1.0, 0.9773, 0.8858, 0.6904, 1.0, 0.9773, 0.8858, 0.6904, 1.0, 0.9773, 0.8858, 0.6904, 1.0, 0.1822, 0.07025, 0.01965, 1.0, 0.1822, 0.07025, 0.01965, 1.0, 0.1822, 0.07025, 0.01965, 1.0, 0.1822, 0.07025, 0.01965, 1.0, 0.1822, 0.07025, 0.01965, 1.0, 0.1822, 0.07025, 0.01965, 1.0, 0.1822, 0.07025, 0.01965, 1.0, 0.1822, 0.07025, 0.01965, 1.0, 0.1822, 0.07025, 0.01965, 1.0, 0.1822, 0.07025, 0.01965, 1.0, 0.1822, 0.07025, 0.01965, 1.0, 0.1822, 0.07025, 0.01965, 1.0, 0.1822, 0.07025, 0.01965, 1.0, 0.1822, 0.07025, 0.01965, 1.0, 0.1822, 0.07025, 0.01965, 1.0, 0.1822, 0.07025, 0.01965, 1.0, 0.1822, 0.07025, 0.01965, 1.0, 0.1822, 0.07025, 0.01965, 1.0, 0.1822, 0.07025, 0.01965, 1.0, 0.1822, 0.07025, 0.01965, 1.0, 0.1822, 0.07025, 0.01965, 1.0, 0.1822, 0.07025, 0.01965, 1.0, 0.1822, 0.07025, 0.01965, 1.0, 0.1822, 0.07025, 0.01965, 1.0, 0.1822, 0.07025, 0.01965, 1.0, 0.1822, 0.07025, 0.01965, 1.0, 0.1822, 0.07025, 0.01965, 1.0, 0.1822, 0.07025, 0.01965, 1.0, 0.1822, 0.07025, 0.01965, 1.0, 0.1822, 0.07025, 0.01965, 1.0, 0.1822, 0.07025, 0.01965, 1.0, 0.1822, 0.07025, 0.01965, 1.0, 0.1822, 0.07025, 0.01965, 1.0, 0.1822, 0.07025, 0.01965, 1.0, 0.1822, 0.07025, 0.01965, 1.0, 0.1822, 0.07025, 0.01965, 1.0, 0.1822, 0.07025, 0.01965, 1.0, 0.1822, 0.07025, 0.01965, 1.0, 0.1822, 0.07025, 0.01965, 1.0, 0.1822, 0.07025, 0.01965, 1.0, 0.1822, 0.07025, 0.01965, 1.0, 0.1822, 0.07025, 0.01965, 1.0, 0.1822, 0.07025, 0.01965, 1.0, 0.1822, 0.07025, 0.01965, 1.0, 0.1822, 0.07025, 0.01965, 1.0, 0.1822, 0.07025, 0.01965, 1.0, 0.1822, 0.07025, 0.01965, 1.0, 0.1822, 0.07025, 0.01965, 1.0, 0.1822, 0.07025, 0.01965, 1.0, 0.1822, 0.07025, 0.01965, 1.0, 0.1822, 0.07025, 0.01965, 1.0, 0.1822, 0.07025, 0.01965, 1.0, 0.1822, 0.07025, 0.01965, 1.0, 0.1822, 0.07025, 0.01965, 1.0, 0.1822, 0.07025, 0.01965, 1.0, 0.1822, 0.07025, 0.01965, 1.0, 0.1822, 0.07025, 0.01965, 1.0, 0.1822, 0.07025, 0.01965, 1.0, 0.1822, 0.07025, 0.01965, 1.0, 0.1822, 0.07025, 0.01965, 1.0, 0.1822, 0.07025, 0.01965, 1.0, 0.1822, 0.07025, 0.01965, 1.0, 0.1822, 0.07025, 0.01965, 1.0, 0.1822, 0.07025, 0.01965, 1.0, 0.1822, 0.07025, 0.01965, 1.0, 0.1822, 0.07025, 0.01965, 1.0, 0.1822, 0.07025, 0.01965, 1.0, 0.1822, 0.07025, 0.01965, 1.0, 0.1822, 0.07025, 0.01965, 1.0, 0.1822, 0.07025, 0.01965, 1.0, 0.1822, 0.07025, 0.01965, 1.0, 0.1822, 0.07025, 0.01965, 1.0, 0.9773, 0.8858, 0.6904, 1.0, 0.9773, 0.8858, 0.6904, 1.0, 0.9773, 0.8858, 0.6904, 1.0, 0.9773, 0.8858, 0.6904, 1.0, 0.9773, 0.8858, 0.6904, 1.0, 0.9773, 0.8858, 0.6904, 1.0, 0.9773, 0.8858, 0.6904, 1.0, 0.9773, 0.8858, 0.6904, 1.0, 0.9773, 0.8858, 0.6904, 1.0, 0.9773, 0.8858, 0.6904, 1.0, 0.9773, 0.8858, 0.6904, 1.0, 0.9773, 0.8858, 0.6904, 1.0, 0.9773, 0.8858, 0.6904, 1.0, 0.9773, 0.8858, 0.6904, 1.0, 0.9773, 0.8858, 0.6904, 1.0, 0.9773, 0.8858, 0.6904, 1.0, 0.9773, 0.8858, 0.6904, 1.0, 0.9773, 0.8858, 0.6904, 1.0, 0.9773, 0.8858, 0.6904, 1.0, 0.9773, 0.8858, 0.6904, 1.0, 0.9773, 0.8858, 0.6904, 1.0, 0.9773, 0.8858, 0.6904, 1.0, 0.9773, 0.8858, 0.6904, 1.0, 0.9773, 0.8858, 0.6904, 1.0, 0.9773, 0.8858, 0.6904, 1.0, 0.9773, 0.8858, 0.6904, 1.0, 0.9773, 0.8858, 0.6904, 1.0, 0.9773, 0.8858, 0.6904, 1.0, 0.9773, 0.8858, 0.6904, 1.0, 0.9773, 0.8858, 0.6904, 1.0, 0.9773, 0.8858, 0.6904, 1.0, 0.9773, 0.8858, 0.6904, 1.0, 0.9773, 0.8858, 0.6904, 1.0, 0.9773, 0.8858, 0.6904, 1.0, 0.9773, 0.8858, 0.6904, 1.0, 0.9773, 0.8858, 0.6904, 1.0, 0.9773, 0.8858, 0.6904, 1.0, 0.9773, 0.8858, 0.6904, 1.0, 0.9773, 0.8858, 0.6904, 1.0, 0.9773, 0.8858, 0.6904, 1.0, 0.9773, 0.8858, 0.6904, 1.0, 0.9773, 0.8858, 0.6904, 1.0, 0.9773, 0.8858, 0.6904, 1.0, 0.9773, 0.8858, 0.6904, 1.0, 0.9773, 0.8858, 0.6904, 1.0, 0.9773, 0.8858, 0.6904, 1.0, 0.9773, 0.8858, 0.6904, 1.0, 0.9773, 0.8858, 0.6904, 1.0, 0.9773, 0.8858, 0.6904, 1.0, 0.9773, 0.8858, 0.6904, 1.0, 0.9773, 0.8858, 0.6904, 1.0, 0.9773, 0.8858, 0.6904, 1.0, 0.9773, 0.8858, 0.6904, 1.0, 0.9773, 0.8858, 0.6904, 1.0, 0.9773, 0.8858, 0.6904, 1.0, 0.9773, 0.8858, 0.6904, 1.0, 0.9773, 0.8858, 0.6904, 1.0, 0.9773, 0.8858, 0.6904, 1.0, 0.9773, 0.8858, 0.6904, 1.0, 0.9773, 0.8858, 0.6904, 1.0, 0.9773, 0.8858, 0.6904, 1.0, 0.9773, 0.8858, 0.6904, 1.0, 0.9773, 0.8858, 0.6904, 1.0, 0.9773, 0.8858, 0.6904, 1.0, 0.9773, 0.8858, 0.6904, 1.0, 0.9773, 0.8858, 0.6904, 1.0, 0.9773, 0.8858, 0.6904, 1.0, 0.9773, 0.8858, 0.6904, 1.0, 0.9773, 0.8858, 0.6904, 1.0, 0.9773, 0.8858, 0.6904, 1.0, 0.9773, 0.8858, 0.6904, 1.0, 0.9773, 0.8858, 0.6904, 1.0, 0.9773, 0.8858, 0.6904, 1.0, 0.9773, 0.8858, 0.6904, 1.0, 0.9773, 0.8858, 0.6904, 1.0, 0.9773, 0.8858, 0.6904, 1.0, 0.9773, 0.8858, 0.6904, 1.0, 0.9773, 0.8858, 0.6904, 1.0, 0.9773, 0.8858, 0.6904, 1.0, 0.9773, 0.8858, 0.6904, 1.0, 0.9773, 0.8858, 0.6904, 1.0, 0.9773, 0.8858, 0.6904, 1.0, 0.9773, 0.8858, 0.6904, 1.0, 0.9773, 0.8858, 0.6904, 1.0, 0.9773, 0.8858, 0.6904, 1.0, 0.9773, 0.8858, 0.6904, 1.0, 0.9773, 0.8858, 0.6904, 1.0, 0.9773, 0.8858, 0.6904, 1.0, 0.9773, 0.8858, 0.6904, 1.0, 0.9773, 0.8858, 0.6904, 1.0, 0.9773, 0.8858, 0.6904, 1.0, 0.9773, 0.8858, 0.6904, 1.0, 0.9773, 0.8858, 0.6904, 1.0, 0.9773, 0.8858, 0.6904, 1.0, 0.9773, 0.8858, 0.6904, 1.0, 0.9773, 0.8858, 0.6904, 1.0, 0.9773, 0.8858, 0.6904, 1.0, 0.9773, 0.8858, 0.6904, 1.0, 0.9773, 0.8858, 0.6904, 1.0, 0.9773, 0.8858, 0.6904, 1.0, 0.9773, 0.8858, 0.6904, 1.0, 0.9773, 0.8858, 0.6904, 1.0, 0.9773, 0.8858, 0.6904, 1.0, 0.9773, 0.8858, 0.6904, 1.0, 0.9773, 0.8858, 0.6904, 1.0, 0.9773, 0.8858, 0.6904, 1.0, 0.9773, 0.8858, 0.6904, 1.0, 0.9773, 0.8858, 0.6904, 1.0, 0.9773, 0.8858, 0.6904, 1.0, 0.9773, 0.8858, 0.6904, 1.0, 0.9773, 0.8858, 0.6904, 1.0, 0.9773, 0.8858, 0.6904, 1.0, 0.9773, 0.8858, 0.6904, 1.0, 0.9773, 0.8858, 0.6904, 1.0, 0.9773, 0.8858, 0.6904, 1.0, 0.9773, 0.8858, 0.6904, 1.0, 0.9773, 0.8858, 0.6904, 1.0, 0.9773, 0.8858, 0.6904, 1.0, 0.9773, 0.8858, 0.6904, 1.0, 0.9773, 0.8858, 0.6904, 1.0, 0.9773, 0.8858, 0.6904, 1.0, 0.9773, 0.8858, 0.6904, 1.0, 0.9773, 0.8858, 0.6904, 1.0, 0.9773, 0.8858, 0.6904, 1.0, 0.9773, 0.8858, 0.6904, 1.0, 0.9773, 0.8858, 0.6904, 1.0, 0.9773, 0.8858, 0.6904, 1.0, 0.9773, 0.8858, 0.6904, 1.0, 0.9773, 0.8858, 0.6904, 1.0, 0.9773, 0.8858, 0.6904, 1.0, 0.9773, 0.8858, 0.6904, 1.0, 0.9773, 0.8858, 0.6904, 1.0, 0.9773, 0.8858, 0.6904, 1.0, 0.9773, 0.8858, 0.6904, 1.0, 0.9773, 0.8858, 0.6904, 1.0, 0.9773, 0.8858, 0.6904, 1.0, 0.9773, 0.8858, 0.6904, 1.0, 0.9773, 0.8858, 0.6904, 1.0, 0.9773, 0.8858, 0.6904, 1.0, 0.9773, 0.8858, 0.6904, 1.0, 0.9773, 0.8858, 0.6904, 1.0, 0.9773, 0.8858, 0.6904, 1.0, 0.9773, 0.8858, 0.6904, 1.0, 0.9773, 0.8858, 0.6904, 1.0, 0.9773, 0.8858, 0.6904, 1.0, 0.9773, 0.8858, 0.6904, 1.0, 0.9773, 0.8858, 0.6904, 1.0, 0.9773, 0.8858, 0.6904, 1.0, 0.9773, 0.8858, 0.6904, 1.0, 0.9773, 0.8858, 0.6904, 1.0, 0.9773, 0.8858, 0.6904, 1.0, 0.9773, 0.8858, 0.6904, 1.0, 0.9773, 0.8858, 0.6904, 1.0, 0.9773, 0.8858, 0.6904, 1.0, 0.9773, 0.8858, 0.6904, 1.0, 0.9773, 0.8858, 0.6904, 1.0, 0.9773, 0.8858, 0.6904, 1.0, 0.9773, 0.8858, 0.6904, 1.0, 0.9773, 0.8858, 0.6904, 1.0, 0.9773, 0.8858, 0.6904, 1.0, 0.9773, 0.8858, 0.6904, 1.0, 0.9773, 0.8858, 0.6904, 1.0, 0.9773, 0.8858, 0.6904, 1.0, 0.9773, 0.8858, 0.6904, 1.0, 0.9773, 0.8858, 0.6904, 1.0, 0.9773, 0.8858, 0.6904, 1.0, 0.9773, 0.8858, 0.6904, 1.0, 0.9773, 0.8858, 0.6904, 1.0, 0.9773, 0.8858, 0.6904, 1.0, 0.9773, 0.8858, 0.6904, 1.0, 0.9773, 0.8858, 0.6904, 1.0, 0.9773, 0.8858, 0.6904, 1.0, 0.9773, 0.8858, 0.6904, 1.0, 0.9773, 0.8858, 0.6904, 1.0, 0.9773, 0.8858, 0.6904, 1.0, 0.9773, 0.8858, 0.6904, 1.0, 0.9773, 0.8858, 0.6904, 1.0, 0.9773, 0.8858, 0.6904, 1.0, 0.9773, 0.8858, 0.6904, 1.0, 0.9773, 0.8858, 0.6904, 1.0, 0.9773, 0.8858, 0.6904, 1.0, 0.9773, 0.8858, 0.6904, 1.0, 0.9773, 0.8858, 0.6904, 1.0, 0.9773, 0.8858, 0.6904, 1.0, 0.9773, 0.8858, 0.6904, 1.0, 0.9773, 0.8858, 0.6904, 1.0, 0.9773, 0.8858, 0.6904, 1.0, 0.9773, 0.8858, 0.6904, 1.0, 0.9773, 0.8858, 0.6904, 1.0, 0.9773, 0.8858, 0.6904, 1.0, 0.9773, 0.8858, 0.6904, 1.0, 0.9773, 0.8858, 0.6904, 1.0, 0.9773, 0.8858, 0.6904, 1.0, 0.9773, 0.8858, 0.6904, 1.0, 0.9773, 0.8858, 0.6904, 1.0, 0.9773, 0.8858, 0.6904, 1.0, 0.9773, 0.8858, 0.6904, 1.0, 0.9773, 0.8858, 0.6904, 1.0, 0.9773, 0.8858, 0.6904, 1.0, 0.9773, 0.8858, 0.6904, 1.0, 0.9773, 0.8858, 0.6904, 1.0, 0.9773, 0.8858, 0.6904, 1.0, 0.9773, 0.8858, 0.6904, 1.0, 0.9773, 0.8858, 0.6904, 1.0, 0.9773, 0.8858, 0.6904, 1.0, 0.9773, 0.8858, 0.6904, 1.0, 0.9773, 0.8858, 0.6904, 1.0, 0.9773, 0.8858, 0.6904, 1.0, 0.9773, 0.8858, 0.6904, 1.0, 0.9773, 0.8858, 0.6904, 1.0, 0.1822, 0.07025, 0.01965, 1.0, 0.1822, 0.07025, 0.01965, 1.0, 0.1822, 0.07025, 0.01965, 1.0, 0.1822, 0.07025, 0.01965, 1.0, 0.1822, 0.07025, 0.01965, 1.0, 0.1822, 0.07025, 0.01965, 1.0, 0.1822, 0.07025, 0.01965, 1.0, 0.1822, 0.07025, 0.01965, 1.0, 0.1822, 0.07025, 0.01965, 1.0, 0.1822, 0.07025, 0.01965, 1.0, 0.1822, 0.07025, 0.01965, 1.0, 0.1822, 0.07025, 0.01965, 1.0])
me_tabut.materials.append(mat_tabut)
me_tabut.update()

# ---- objects
ob_light = bpy.data.objects.new('Light', light_light)
ob_camera = bpy.data.objects.new('Camera', cam_camera)
ob_tabut = bpy.data.objects.new('tabut', me_tabut)

# ---- transforms, parenting, visibility, modifiers, constraints
ob_light.location = (0.4035, -3.422, 4.494)
ob_light.rotation_euler = (0.6503, 0.05522, 1.866)
ob_light.lock_rotations_4d = False
ob_light.empty_display_type = 'ARROWS'
ob_light.color = (0.0, 0.0, 0.0, 0.0)
ob_light.lineart.crease_threshold = 0.0
ob_camera.location = (-3.379, -2.419, 4.591)
ob_camera.rotation_euler = (0.791, 4.665e-07, -0.9779)
ob_camera.lock_rotations_4d = False
ob_camera.empty_display_type = 'ARROWS'
ob_camera.color = (0.0, 0.0, 0.0, 0.0)
ob_camera.display_type = 'WIRE'
ob_camera.lineart.crease_threshold = 0.0
ob_tabut.location = (0.0, 0.0, 0.0)

# ---- collection membership
col_collection.objects.link(ob_light)
col_collection.objects.link(ob_camera)
col_collection.objects.link(ob_tabut)

# ---- scene / render settings (as saved in the file)
scene.camera = ob_camera
scene.frame_start = 1; scene.frame_end = 250; scene.frame_set(1)
scene.render.engine = 'BLENDER_EEVEE_NEXT'
bpy.context.view_layer.update()
